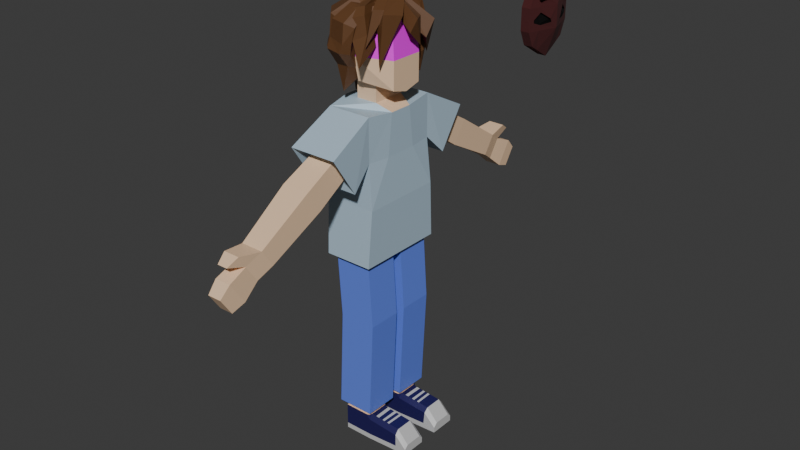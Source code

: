 # Source: MAN.blend  (saved by Blender 4.1.24; exported with 4.5.12 LTS)
import bpy
from mathutils import Matrix  # noqa: F401  (used for matrix-valued properties, if any)

bpy.ops.wm.read_factory_settings(use_empty=True)
scene = bpy.context.scene
scene.name = 'Scene'

# ---- collections
col_collection = bpy.data.collections.new('Collection'); scene.collection.children.link(col_collection)

# ---- images (referenced by path relative to the original .blend; pixels are not part of the script)
import os
ASSET_DIR = os.environ.get("B2B_ASSET_DIR", "")  # directory of the original .blend (textures are referenced by path, not embedded)
HERE = os.path.dirname(os.path.abspath(__file__))  # packed textures are extracted next to this script under _unpacked/

def load_image(name, relpath, width, height, colorspace="sRGB"):
    """Load a texture the original file referenced (path relative to the .blend, or extracted next to this script)."""
    p = next((c for c in (os.path.join(HERE, relpath), os.path.join(ASSET_DIR, relpath)) if relpath and os.path.exists(c)), "")
    if p:
        img = bpy.data.images.load(p, check_existing=True)
        img.name = name
    else:  # same state as the original file: an image datablock whose file is absent (Cycles renders it pink)
        img = bpy.data.images.new(name, width, height)
        img.source = "FILE"
        img.filepath = "//" + (relpath or name)
    img.colorspace_settings.name = colorspace
    return img
img_frame_3_png = load_image('Frame 3.png', 'textures/Frame 3.png', 1024, 1024, 'sRGB')

# ---- materials (node trees are filled in below, after node groups)
mat_material_001 = bpy.data.materials.new('Material.001')
mat_material_001.use_transparent_shadow = False
mat_material_002 = bpy.data.materials.new('Material.002')
mat_material_002.use_transparent_shadow = False
mat_material_003 = bpy.data.materials.new('Material.003')
mat_material_003.use_transparent_shadow = False
mat_material_004 = bpy.data.materials.new('Material.004')
mat_material_004.use_transparent_shadow = False
mat_material_005 = bpy.data.materials.new('Material.005')
mat_material_005.use_transparent_shadow = False
mat_material_006 = bpy.data.materials.new('Material.006')
mat_material_006.use_transparent_shadow = False
mat_material_011 = bpy.data.materials.new('Material.011')
mat_material_011.use_transparent_shadow = False
mat_material_007 = bpy.data.materials.new('Material.007')
mat_material_007.use_transparent_shadow = False
mat_material_008 = bpy.data.materials.new('Material.008')
mat_material_008.use_transparent_shadow = False
mat_material_009 = bpy.data.materials.new('Material.009')
mat_material_009.use_transparent_shadow = False
mat_material_010 = bpy.data.materials.new('Material.010')
mat_material_010.use_transparent_shadow = False

# ---- material node trees
mat_material_001.use_nodes = True; mat_material_001.node_tree.nodes.clear()
_N = mat_material_001.node_tree.nodes; _L = mat_material_001.node_tree.links
n0 = _N.new('ShaderNodeBsdfPrincipled'); n0.name = 'Principled BSDF'; n0.location = (10, 300)
n0.inputs[0].default_value = (0.8902, 0.619, 0.4024, 1.0)
n1 = _N.new('ShaderNodeOutputMaterial'); n1.name = 'Material Output'; n1.location = (300, 300)
_L.new(n0.outputs[0], n1.inputs[0])
n1.is_active_output = True
mat_material_002.use_nodes = True; mat_material_002.node_tree.nodes.clear()
_N = mat_material_002.node_tree.nodes; _L = mat_material_002.node_tree.links
n0 = _N.new('ShaderNodeBsdfPrincipled'); n0.name = 'Principled BSDF'; n0.location = (10, 300)
n0.inputs[0].default_value = (0.4291, 0.567, 0.6769, 1.0)
n1 = _N.new('ShaderNodeOutputMaterial'); n1.name = 'Material Output'; n1.location = (300, 300)
_L.new(n0.outputs[0], n1.inputs[0])
n1.is_active_output = True
mat_material_003.use_nodes = True; mat_material_003.node_tree.nodes.clear()
_N = mat_material_003.node_tree.nodes; _L = mat_material_003.node_tree.links
n0 = _N.new('ShaderNodeBsdfPrincipled'); n0.name = 'Principled BSDF'; n0.location = (10, 300)
n0.inputs[0].default_value = (0.1299, 0.2204, 0.8004, 1.0)
n1 = _N.new('ShaderNodeOutputMaterial'); n1.name = 'Material Output'; n1.location = (300, 300)
_L.new(n0.outputs[0], n1.inputs[0])
n1.is_active_output = True
mat_material_004.use_nodes = True; mat_material_004.node_tree.nodes.clear()
_N = mat_material_004.node_tree.nodes; _L = mat_material_004.node_tree.links
n0 = _N.new('ShaderNodeBsdfPrincipled'); n0.name = 'Principled BSDF'; n0.location = (10, 300)
n0.inputs[0].default_value = (0.01399, 0.01061, 0.09426, 1.0)
n1 = _N.new('ShaderNodeOutputMaterial'); n1.name = 'Material Output'; n1.location = (300, 300)
_L.new(n0.outputs[0], n1.inputs[0])
n1.is_active_output = True
mat_material_005.use_nodes = True; mat_material_005.node_tree.nodes.clear()
_N = mat_material_005.node_tree.nodes; _L = mat_material_005.node_tree.links
n0 = _N.new('ShaderNodeBsdfPrincipled'); n0.name = 'Principled BSDF'; n0.location = (10, 300)
n0.inputs[0].default_value = (0.5826, 0.5826, 0.5826, 1.0)
n1 = _N.new('ShaderNodeOutputMaterial'); n1.name = 'Material Output'; n1.location = (300, 300)
_L.new(n0.outputs[0], n1.inputs[0])
n1.is_active_output = True
mat_material_006.use_nodes = True; mat_material_006.node_tree.nodes.clear()
_N = mat_material_006.node_tree.nodes; _L = mat_material_006.node_tree.links
n0 = _N.new('ShaderNodeBsdfPrincipled'); n0.name = 'Principled BSDF'; n0.location = (10, 300)
n0.inputs[0].default_value = (0.1254, 0.05323, 0.01865, 1.0)
n1 = _N.new('ShaderNodeOutputMaterial'); n1.name = 'Material Output'; n1.location = (300, 300)
_L.new(n0.outputs[0], n1.inputs[0])
n1.is_active_output = True
mat_material_011.use_nodes = True; mat_material_011.node_tree.nodes.clear()
_N = mat_material_011.node_tree.nodes; _L = mat_material_011.node_tree.links
n0 = _N.new('ShaderNodeBsdfPrincipled'); n0.name = 'Principled BSDF'; n0.location = (10, 300)
n1 = _N.new('ShaderNodeOutputMaterial'); n1.name = 'Material Output'; n1.location = (300, 300)
n2 = _N.new('ShaderNodeTexImage'); n2.name = 'Image Texture'; n2.location = (-280, 275)
n2.image = img_frame_3_png
_L.new(n0.outputs[0], n1.inputs[0])
_L.new(n2.outputs[0], n0.inputs[0])
n1.is_active_output = True
mat_material_007.use_nodes = True; mat_material_007.node_tree.nodes.clear()
_N = mat_material_007.node_tree.nodes; _L = mat_material_007.node_tree.links
n0 = _N.new('ShaderNodeBsdfPrincipled'); n0.name = 'Principled BSDF'; n0.location = (10, 300)
n0.inputs[0].default_value = (0.05991, 0.00764, 0.00844, 1.0)
n0.inputs[2].default_value = 1.0
n1 = _N.new('ShaderNodeOutputMaterial'); n1.name = 'Material Output'; n1.location = (300, 300)
_L.new(n0.outputs[0], n1.inputs[0])
n1.is_active_output = True
mat_material_008.use_nodes = True; mat_material_008.node_tree.nodes.clear()
_N = mat_material_008.node_tree.nodes; _L = mat_material_008.node_tree.links
n0 = _N.new('ShaderNodeBsdfPrincipled'); n0.name = 'Principled BSDF'; n0.location = (10, 300)
n0.inputs[0].default_value = (0.00105, 0.00105, 0.00105, 1.0)
n1 = _N.new('ShaderNodeOutputMaterial'); n1.name = 'Material Output'; n1.location = (300, 300)
_L.new(n0.outputs[0], n1.inputs[0])
n1.is_active_output = True
mat_material_009.use_nodes = True; mat_material_009.node_tree.nodes.clear()
_N = mat_material_009.node_tree.nodes; _L = mat_material_009.node_tree.links
n0 = _N.new('ShaderNodeBsdfPrincipled'); n0.name = 'Principled BSDF'; n0.location = (10, 300)
n0.inputs[0].default_value = (0.0541, 0.008169, 0.007716, 1.0)
n0.inputs[2].default_value = 0.7018
n1 = _N.new('ShaderNodeOutputMaterial'); n1.name = 'Material Output'; n1.location = (300, 300)
_L.new(n0.outputs[0], n1.inputs[0])
n1.is_active_output = True
mat_material_010.use_nodes = True; mat_material_010.node_tree.nodes.clear()
_N = mat_material_010.node_tree.nodes; _L = mat_material_010.node_tree.links
n0 = _N.new('ShaderNodeBsdfPrincipled'); n0.name = 'Principled BSDF'; n0.location = (10, 300)
n0.inputs[0].default_value = (0.02878, 0.005285, 0.004238, 1.0)
n1 = _N.new('ShaderNodeOutputMaterial'); n1.name = 'Material Output'; n1.location = (300, 300)
_L.new(n0.outputs[0], n1.inputs[0])
n1.is_active_output = True

# ---- world
world_world = bpy.data.worlds.new('World'); scene.world = world_world
world_world.use_nodes = True; world_world.node_tree.nodes.clear()
_N = world_world.node_tree.nodes; _L = world_world.node_tree.links
n0 = _N.new('ShaderNodeOutputWorld'); n0.name = 'World Output'; n0.location = (300, 300)
n1 = _N.new('ShaderNodeBackground'); n1.name = 'Background'; n1.location = (10, 300)
n1.inputs[0].default_value = (0.05088, 0.05088, 0.05088, 1.0)
_L.new(n1.outputs[0], n0.inputs[0])
n0.is_active_output = True
world_world.color = (0.05088, 0.05088, 0.05088)
world_world.use_sun_shadow = False
world_world.sun_shadow_jitter_overblur = 0.0

# ---- meshes
me_cube_001 = bpy.data.meshes.new('Cube.001')
me_cube_001.from_pydata([(-0.4062, 0.7496, -1.446), (-0.3664, 0.6615, 0.9395), (0.4062, 0.7496, -1.446), (0.369, 0.6615, 0.9395), (-0.4062, 0.0, -1.446), (-0.4062, -5.96e-08, 1.0), (0.4062, 0.0, -1.446), (0.4062, 0.0, 0.8894), (-0.3664, 0.6615, 0.2294), (0.369, 0.6615, 0.2294), (0.4062, -5.96e-08, 0.2157), (-0.4062, -5.96e-08, 0.2157), (-0.1734, 1.246, 0.4547), (0.2511, 1.246, 0.4547), (-0.1734, 1.028, 0.123), (0.2511, 1.028, 0.123), (-0.401, 1.437, 0.5341), (0.4037, 1.437, 0.5341), (-0.401, 1.011, -0.1155), (0.4037, 1.011, -0.1155), (-0.2344, 1.783, 0.1429), (0.2344, 1.783, 0.1429), (-0.2344, 1.543, -0.2235), (0.2344, 1.543, -0.2235), (-0.1898, 2.656, -0.4223), (0.1898, 2.656, -0.4223), (-0.1898, 2.462, -0.7189), (0.1898, 2.462, -0.7189), (-0.1215, 2.897, -0.58), (0.1215, 2.897, -0.58), (-0.1215, 2.702, -0.8767), (0.1215, 2.702, -0.8767), (-0.1369, 3.214, -0.7124), (0.1369, 3.214, -0.7124), (-0.1369, 2.965, -1.091), (0.1369, 2.965, -1.091), (-0.1169, 3.379, -0.8879), (0.1169, 3.379, -0.8879), (-0.1169, 3.192, -1.173), (0.1169, 3.192, -1.173), (-0.1373, 3.026, -0.3713), (0.1373, 3.026, -0.3713), (-0.08791, 3.2, -0.4854), (0.08791, 3.2, -0.4854), (0.3118, 0.6626, -1.252), (-0.3118, 0.6626, -1.252), (0.3118, 0.08707, -1.252), (-0.3118, 0.08707, -1.252), (0.3947, 0.6626, -2.519), (-0.2289, 0.6626, -2.519), (0.3947, 0.08707, -2.519), (-0.2289, 0.08707, -2.519), (0.2249, 0.5757, -4.188), (-0.2249, 0.5757, -4.188), (0.2249, 0.174, -4.188), (-0.2249, 0.174, -4.188), (-0.4062, 0.2767, 1.0), (0.4062, 0.2767, -1.446), (-0.4062, 0.2767, -1.446), (0.4062, 0.1978, 0.8894), (0.4062, 0.2767, 0.2157), (-0.4062, 0.2767, 0.2157), (0.3118, 0.2995, -1.252), (-0.3118, 0.2995, -1.252), (0.3947, 0.2995, -2.519), (-0.2289, 0.2995, -2.519), (0.2249, 0.2995, -4.188), (-0.2249, 0.2995, -4.188), (0.1776, 0.2767, 1.315), (0.2208, 0.2122, 2.402), (-0.1143, 0.2122, 2.407), (0.2208, 0.0, 2.402), (-0.1143, 0.0, 2.407), (0.02845, 0.0, 2.459), (0.01012, 0.5001, 2.201), (-0.3867, 0.0, 2.257), (0.4683, 0.0, 2.221), (-0.3443, 0.2413, 2.236), (0.5125, 0.2767, 1.695), (-0.4488, 0.2767, 1.74), (0.5125, 0.0, 1.695), (-0.4488, 0.0, 1.74), (0.02845, 0.3408, 2.406), (-0.01061, 0.5315, 1.722), (-0.01665, 0.4316, 1.333), (0.4683, 0.2532, 2.221), (0.0, 0.2767, 1.0), (-0.1776, 0.2767, 1.315), (0.1776, -5.96e-08, 1.0), (-0.1776, -5.96e-08, 1.0), (-0.1776, 0.2767, 1.0), (0.1776, 0.2767, 1.0), (0.0, 0.2767, 1.315), (-0.1776, 0.0, 1.315), (0.1776, 0.0, 1.315), (-0.3399, 0.0, 1.391), (0.5065, 0.0, 1.178), (-0.3399, 0.2767, 1.391), (0.5065, 0.2767, 1.25), (-0.4316, 0.6823, -0.5102), (0.4316, 0.6823, -0.5102), (0.4316, 0.0, -0.5102), (-0.4316, 0.0, -0.5102), (-0.4316, 0.2875, -0.5102), (0.4316, 0.2875, -0.5102), (0.3118, 0.2995, -4.188), (0.3118, 0.6626, -4.188), (-0.3118, 0.2995, -4.188), (-0.3118, 0.08707, -4.188), (0.3118, 0.08707, -4.188), (-0.3118, 0.6626, -4.188), (0.2249, 0.2995, -4.295), (-0.2249, 0.2995, -4.295), (0.2249, 0.5757, -4.295), (-0.2249, 0.174, -4.295), (0.2249, 0.174, -4.295), (-0.2249, 0.5757, -4.295), (0.2416, 0.2958, -4.295), (-0.2416, 0.2958, -4.295), (-0.2416, 0.1609, -4.295), (-0.2416, 0.5924, -4.295), (0.2416, 0.2958, -4.753), (-0.2416, 0.2958, -4.753), (0.2416, 0.5924, -4.753), (-0.2416, 0.1609, -4.753), (0.2416, 0.1609, -4.753), (-0.2416, 0.5924, -4.753), (0.9875, 0.1609, -4.714), (0.9875, 0.2958, -4.714), (0.9875, 0.5924, -4.714), (0.7904, 0.2958, -4.34), (0.9875, 0.2958, -4.554), (0.2416, 0.1609, -4.664), (0.2416, 0.5924, -4.664), (-0.2416, 0.1609, -4.664), (-0.2416, 0.5924, -4.664), (-0.2416, 0.2958, -4.664), (0.9875, 0.5924, -4.617), (0.9875, 0.1609, -4.619), (0.9875, 0.2958, -4.618), (0.7612, 0.1609, -4.632), (0.7906, 0.5924, -4.629), (0.2416, 0.5251, -4.295), (0.2416, 0.5924, -4.372), (0.1743, 0.5924, -4.295), (0.2249, 0.5757, -4.295), (0.2416, 0.1609, -4.37), (0.2416, 0.2282, -4.295), (0.2249, 0.1739, -4.295), (0.1743, 0.1609, -4.295), (0.9875, 0.2282, -4.554), (0.9875, 0.1609, -4.619), (0.7904, 0.2282, -4.34), (0.7829, 0.1609, -4.415), (0.7905, 0.5924, -4.418), (0.7904, 0.5251, -4.34), (0.9875, 0.5924, -4.617), (0.9875, 0.5251, -4.554), (0.6031, 0.2958, -4.325), (0.5639, 0.2958, -4.321), (0.5054, 0.2958, -4.317), (0.4588, 0.2958, -4.313), (0.3812, 0.2958, -4.306), (0.3222, 0.2958, -4.302), (0.3272, 0.5251, -4.302), (0.3845, 0.5251, -4.307), (0.4592, 0.5251, -4.313), (0.5014, 0.5251, -4.316), (0.5595, 0.5251, -4.321), (0.5994, 0.5251, -4.324), (0.6043, 0.2282, -4.325), (0.5652, 0.2282, -4.321), (0.5065, 0.2282, -4.317), (0.4586, 0.2282, -4.313), (0.3802, 0.2282, -4.306), (0.3207, 0.2282, -4.301)], [], [(61, 56, 1, 8), (3, 1, 56, 90, 86, 91, 59), (84, 97, 79, 83), (57, 6, 46, 62), (60, 59, 7, 10), (104, 60, 10, 101), (1, 3, 17, 16), (103, 61, 8, 99), (13, 15, 23, 21), (8, 1, 16, 18), (99, 8, 9, 100), (3, 9, 19, 17), (9, 8, 18, 19), (12, 14, 18, 16), (15, 13, 17, 19), (13, 12, 16, 17), (14, 15, 19, 18), (23, 22, 26, 27), (12, 13, 21, 20), (14, 12, 20, 22), (25, 27, 31, 29), (22, 20, 24, 26), (21, 23, 27, 25), (15, 14, 22, 23), (20, 21, 25, 24), (28, 29, 33, 32), (29, 28, 42, 43), (26, 24, 28, 30), (27, 26, 30, 31), (35, 34, 38, 39), (30, 28, 32, 34), (29, 31, 35, 33), (31, 30, 34, 35), (34, 32, 36, 38), (33, 35, 39, 37), (38, 36, 37, 39), (32, 33, 37, 36), (25, 29, 43, 41), (40, 41, 43, 42), (28, 24, 40, 42), (62, 46, 50, 64), (58, 0, 45, 63), (24, 25, 41, 40), (0, 2, 44, 45), (65, 49, 110, 107), (63, 45, 49, 65), (6, 4, 47, 46), (45, 44, 48, 49), (46, 47, 51, 50), (67, 53, 116, 112), (49, 48, 106, 110), (64, 50, 109, 105), (48, 64, 105, 106), (50, 51, 108, 109), (47, 63, 65, 51), (51, 65, 107, 108), (4, 58, 63, 47), (44, 62, 64, 48), (102, 11, 61, 103), (100, 9, 60, 104), (9, 3, 59, 60), (2, 57, 62, 44), (87, 93, 95, 97), (11, 5, 56, 61), (91, 86, 92, 68), (74, 77, 70, 82), (77, 75, 72, 70), (82, 73, 71, 69), (70, 72, 73, 82), (79, 81, 75, 77), (83, 79, 77, 74), (76, 85, 69, 71), (85, 74, 82, 69), (98, 84, 83, 78), (97, 95, 81, 79), (78, 83, 74, 85), (90, 56, 5, 89), (80, 78, 85, 76), (68, 92, 84, 98), (86, 90, 87, 92), (59, 91, 88, 7), (88, 91, 68, 94), (90, 89, 93, 87), (96, 98, 78, 80), (94, 68, 98, 96), (92, 87, 97, 84), (54, 55, 114, 115), (2, 100, 104, 57), (4, 102, 103, 58), (0, 99, 100, 2), (58, 103, 99, 0), (57, 104, 101, 6), (66, 52, 106, 105), (67, 55, 108, 107), (54, 66, 105, 109), (53, 67, 107, 110), (52, 53, 110, 106), (55, 54, 109, 108), (114, 112, 118, 119), (112, 116, 120, 118), (55, 67, 112, 114), (53, 52, 113, 116), (66, 54, 115, 111), (52, 66, 111, 113), (123, 133, 141, 137, 129), (113, 111, 117, 142, 145), (146, 149, 119, 134, 132), (120, 144, 143, 133, 135), (153, 140, 138, 151), (122, 121, 125, 124), (126, 123, 121, 122), (132, 134, 124, 125), (136, 135, 126, 122), (134, 136, 122, 124), (135, 133, 123, 126), (116, 113, 145, 144, 120), (146, 132, 140, 153), (125, 121, 128, 127), (121, 123, 129, 128), (137, 141, 154, 156), (156, 157, 131, 139, 137), (131, 150, 151, 138, 139), (111, 115, 148, 147, 117), (154, 141, 133, 143), (119, 118, 136, 134), (118, 120, 135, 136), (115, 114, 119, 149, 148), (131, 157, 155, 130), (138, 140, 132, 125, 127), (137, 139, 128, 129), (139, 138, 127, 128), (117, 147, 175, 163), (150, 131, 130, 152), (142, 143, 144, 145), (146, 147, 148, 149), (156, 154, 155, 157), (153, 151, 150, 152), (152, 170, 171, 172, 173, 174, 175, 147, 146, 153), (154, 143, 142, 164, 165, 166, 167, 168, 169, 155), (142, 117, 163, 164), (163, 175, 174, 162), (162, 174, 173, 161), (161, 173, 172, 160), (160, 172, 171, 159), (159, 171, 170, 158), (158, 170, 152, 130), (164, 163, 162, 165), (165, 162, 161, 166), (166, 161, 160, 167), (167, 160, 159, 168), (168, 159, 158, 169), (169, 158, 130, 155)])
me_cube_001.polygons.foreach_set('material_index', [1, 1, 5, 1, 1, 1, 1, 1, 0, 1, 1, 1, 1, 1, 1, 1, 1, 0, 0, 0, 0, 0, 0, 0, 0, 0, 0, 0, 0, 0, 0, 0, 0, 0, 0, 0, 0, 0, 0, 0, 2, 1, 0, 1, 2, 2, 1, 2, 2, 0, 2, 2, 2, 2, 2, 2, 1, 2, 1, 1, 1, 1, 0, 1, 0, 5, 5, 5, 5, 5, 5, 0, 5, 0, 5, 6, 1, 6, 0, 0, 0, 0, 0, 0, 0, 0, 0, 1, 1, 1, 1, 1, 2, 2, 2, 2, 2, 2, 0, 0, 0, 0, 0, 0, 4, 0, 3, 3, 4, 4, 4, 4, 4, 4, 4, 0, 3, 4, 4, 4, 4, 4, 0, 3, 3, 3, 0, 4, 4, 4, 4, 3, 4, 3, 3, 4, 4, 3, 3, 3, 4, 3, 4, 3, 4, 3, 4, 3, 4, 3, 4, 3])
_uv = me_cube_001.uv_layers.new(name='UVMap')
_uv.uv.foreach_set('vector', [0.527, 0.1711, 0.625, 0.1711, 0.625, 0.25, 0.527, 0.25, 0.625, 0.5, 0.875, 0.5, 0.875, 0.5789, 0.8047, 0.5789, 0.75, 0.5789, 0.6953, 0.5789, 0.625, 0.5789, 0.75, 0.5789, 0.8047, 0.5789, 0.8047, 0.5789, 0.75, 0.5789, 0.375, 0.5789, 0.375, 0.625, 0.375, 0.625, 0.375, 0.5789, 0.527, 0.5789, 0.625, 0.5789, 0.625, 0.625, 0.527, 0.625, 0.451, 0.5789, 0.527, 0.5789, 0.527, 0.625, 0.451, 0.625, 0.875, 0.5, 0.625, 0.5, 0.625, 0.5, 0.875, 0.5, 0.451, 0.1711, 0.527, 0.1711, 0.527, 0.25, 0.451, 0.25, 0.601, 0.4409, 0.5509, 0.4409, 0.5509, 0.4409, 0.601, 0.4409, 0.527, 0.25, 0.625, 0.25, 0.625, 0.25, 0.527, 0.25, 0.451, 0.25, 0.527, 0.25, 0.527, 0.5, 0.451, 0.5, 0.625, 0.5, 0.527, 0.5, 0.527, 0.5, 0.625, 0.5, 0.527, 0.5, 0.527, 0.25, 0.527, 0.25, 0.527, 0.5, 0.601, 0.3091, 0.5509, 0.3091, 0.527, 0.25, 0.625, 0.25, 0.5509, 0.4409, 0.601, 0.4409, 0.625, 0.5, 0.527, 0.5, 0.601, 0.4409, 0.601, 0.3091, 0.625, 0.25, 0.625, 0.5, 0.5509, 0.3091, 0.5509, 0.4409, 0.527, 0.5, 0.527, 0.25, 0.5509, 0.4409, 0.5509, 0.3091, 0.5509, 0.3091, 0.5509, 0.4409, 0.601, 0.3091, 0.601, 0.4409, 0.601, 0.4409, 0.601, 0.3091, 0.5509, 0.3091, 0.601, 0.3091, 0.601, 0.3091, 0.5509, 0.3091, 0.601, 0.4409, 0.5509, 0.4409, 0.5509, 0.4409, 0.601, 0.4409, 0.5509, 0.3091, 0.601, 0.3091, 0.601, 0.3091, 0.5509, 0.3091, 0.601, 0.4409, 0.5509, 0.4409, 0.5509, 0.4409, 0.601, 0.4409, 0.5509, 0.4409, 0.5509, 0.3091, 0.5509, 0.3091, 0.5509, 0.4409, 0.601, 0.3091, 0.601, 0.4409, 0.601, 0.4409, 0.601, 0.3091, 0.601, 0.3091, 0.601, 0.4409, 0.601, 0.4409, 0.601, 0.3091, 0.601, 0.4409, 0.601, 0.3091, 0.601, 0.3091, 0.601, 0.4409, 0.5509, 0.3091, 0.601, 0.3091, 0.601, 0.3091, 0.5509, 0.3091, 0.5509, 0.4409, 0.5509, 0.3091, 0.5509, 0.3091, 0.5509, 0.4409, 0.5509, 0.4409, 0.5509, 0.3091, 0.5509, 0.3091, 0.5509, 0.4409, 0.5509, 0.3091, 0.601, 0.3091, 0.601, 0.3091, 0.5509, 0.3091, 0.601, 0.4409, 0.5509, 0.4409, 0.5509, 0.4409, 0.601, 0.4409, 0.5509, 0.4409, 0.5509, 0.3091, 0.5509, 0.3091, 0.5509, 0.4409, 0.5509, 0.3091, 0.601, 0.3091, 0.601, 0.3091, 0.5509, 0.3091, 0.601, 0.4409, 0.5509, 0.4409, 0.5509, 0.4409, 0.601, 0.4409, 0.5509, 0.3091, 0.601, 0.3091, 0.601, 0.4409, 0.5509, 0.4409, 0.601, 0.3091, 0.601, 0.4409, 0.601, 0.4409, 0.601, 0.3091, 0.601, 0.4409, 0.601, 0.4409, 0.601, 0.4409, 0.601, 0.4409, 0.601, 0.3091, 0.601, 0.4409, 0.601, 0.4409, 0.601, 0.3091, 0.601, 0.3091, 0.601, 0.3091, 0.601, 0.3091, 0.601, 0.3091, 0.375, 0.5789, 0.375, 0.625, 0.375, 0.625, 0.375, 0.5789, 0.375, 0.1711, 0.375, 0.25, 0.375, 0.25, 0.375, 0.1711, 0.601, 0.3091, 0.601, 0.4409, 0.601, 0.4409, 0.601, 0.3091, 0.375, 0.25, 0.375, 0.5, 0.375, 0.5, 0.375, 0.25, 0.375, 0.1711, 0.375, 0.25, 0.375, 0.25, 0.375, 0.1711, 0.375, 0.1711, 0.375, 0.25, 0.375, 0.25, 0.375, 0.1711, 0.0, 0.0, 0.0, 0.0, 0.0, 0.0, 0.0, 0.0, 0.375, 0.25, 0.375, 0.5, 0.375, 0.5, 0.375, 0.25, 0.0, 0.0, 0.0, 0.0, 0.0, 0.0, 0.0, 0.0, 0.1598, 0.5789, 0.1598, 0.5189, 0.1598, 0.5189, 0.1598, 0.5789, 0.375, 0.25, 0.375, 0.5, 0.375, 0.5, 0.375, 0.25, 0.375, 0.5789, 0.375, 0.625, 0.375, 0.625, 0.375, 0.5789, 0.375, 0.5, 0.375, 0.5789, 0.375, 0.5789, 0.375, 0.5, 0.0, 0.0, 0.0, 0.0, 0.0, 0.0, 0.0, 0.0, 0.375, 0.125, 0.375, 0.1711, 0.375, 0.1711, 0.375, 0.125, 0.375, 0.125, 0.375, 0.1711, 0.375, 0.1711, 0.375, 0.125, 0.375, 0.125, 0.375, 0.1711, 0.375, 0.1711, 0.375, 0.125, 0.375, 0.5, 0.375, 0.5789, 0.375, 0.5789, 0.375, 0.5, 0.451, 0.125, 0.527, 0.125, 0.527, 0.1711, 0.451, 0.1711, 0.451, 0.5, 0.527, 0.5, 0.527, 0.5789, 0.451, 0.5789, 0.527, 0.5, 0.625, 0.5, 0.625, 0.5789, 0.527, 0.5789, 0.375, 0.5, 0.375, 0.5789, 0.375, 0.5789, 0.375, 0.5, 0.8047, 0.5789, 0.8047, 0.625, 0.8047, 0.625, 0.8047, 0.5789, 0.527, 0.125, 0.625, 0.125, 0.625, 0.1711, 0.527, 0.1711, 0.6953, 0.5789, 0.75, 0.5789, 0.75, 0.5789, 0.6953, 0.5789, 0.75, 0.5789, 0.8047, 0.5789, 0.8047, 0.5789, 0.75, 0.5789, 0.8047, 0.5789, 0.8047, 0.625, 0.8047, 0.625, 0.8047, 0.5789, 0.75, 0.5789, 0.75, 0.625, 0.6953, 0.625, 0.6953, 0.5789, 0.8047, 0.5789, 0.8047, 0.625, 0.75, 0.625, 0.75, 0.5789, 0.8047, 0.5789, 0.8047, 0.625, 0.8047, 0.625, 0.8047, 0.5789, 0.75, 0.5789, 0.8047, 0.5789, 0.8047, 0.5789, 0.75, 0.5789, 0.6953, 0.625, 0.6953, 0.5789, 0.6953, 0.5789, 0.6953, 0.625, 0.6953, 0.5789, 0.75, 0.5789, 0.75, 0.5789, 0.6953, 0.5789, 0.6953, 0.5789, 0.75, 0.5789, 0.75, 0.5789, 0.6953, 0.5789, 0.8047, 0.5789, 0.8047, 0.625, 0.8047, 0.625, 0.8047, 0.5789, 1.601, 0.7472, 1.979, 0.7472, 1.974, 0.2856, 1.595, 0.2856, 0.8047, 0.5789, 0.875, 0.5789, 0.875, 0.625, 0.8047, 0.625, 0.2719, 0.4496, 0.6143, 0.447, 0.6122, 0.9036, 0.2699, 0.9062, 0.6953, 0.5789, 0.75, 0.5789, 0.75, 0.5789, 0.6953, 0.5789, 0.75, 0.5789, 0.8047, 0.5789, 0.8047, 0.5789, 0.75, 0.5789, 0.625, 0.5789, 0.6953, 0.5789, 0.6953, 0.625, 0.625, 0.625, 0.6953, 0.625, 0.6953, 0.5789, 0.6953, 0.5789, 0.6953, 0.625, 0.8047, 0.5789, 0.8047, 0.625, 0.8047, 0.625, 0.8047, 0.5789, 0.6953, 0.625, 0.6953, 0.5789, 0.6953, 0.5789, 0.6953, 0.625, 0.6953, 0.625, 0.6953, 0.5789, 0.6953, 0.5789, 0.6953, 0.625, 0.75, 0.5789, 0.8047, 0.5789, 0.8047, 0.5789, 0.75, 0.5789, 0.3402, 0.6061, 0.1598, 0.6061, 0.1598, 0.6061, 0.3402, 0.6061, 0.375, 0.5, 0.451, 0.5, 0.451, 0.5789, 0.375, 0.5789, 0.375, 0.125, 0.451, 0.125, 0.451, 0.1711, 0.375, 0.1711, 0.375, 0.25, 0.451, 0.25, 0.451, 0.5, 0.375, 0.5, 0.375, 0.1711, 0.451, 0.1711, 0.451, 0.25, 0.375, 0.25, 0.375, 0.5789, 0.451, 0.5789, 0.451, 0.625, 0.375, 0.625, 0.3402, 0.5789, 0.3402, 0.5189, 0.375, 0.5, 0.375, 0.5789, 0.1598, 0.5789, 0.1598, 0.6061, 0.125, 0.625, 0.125, 0.5789, 0.3402, 0.6061, 0.3402, 0.5789, 0.375, 0.5789, 0.375, 0.625, 0.1598, 0.5189, 0.1598, 0.5789, 0.125, 0.5789, 0.125, 0.5, 0.3402, 0.5189, 0.1598, 0.5189, 0.125, 0.5, 0.375, 0.5, 0.1598, 0.6061, 0.3402, 0.6061, 0.375, 0.625, 0.125, 0.625, 0.1598, 0.6061, 0.1598, 0.5789, 0.1598, 0.5789, 0.1598, 0.6061, 0.1598, 0.5789, 0.1598, 0.5189, 0.1598, 0.5189, 0.1598, 0.5789, 0.1598, 0.6061, 0.1598, 0.5789, 0.1598, 0.5789, 0.1598, 0.6061, 0.1598, 0.5189, 0.3402, 0.5189, 0.3402, 0.5189, 0.1598, 0.5189, 0.3402, 0.5789, 0.3402, 0.6061, 0.3402, 0.6061, 0.3402, 0.5789, 0.3402, 0.5189, 0.3402, 0.5789, 0.3402, 0.5789, 0.3402, 0.5189, 0.3402, 0.5189, 0.3402, 0.5189, 0.3402, 0.5189, 0.3402, 0.5189, 0.3402, 0.5189, 0.3402, 0.5189, 0.3402, 0.5789, 0.3402, 0.5789, 0.3402, 0.5325, 0.3402, 0.5189, 0.3402, 0.6061, 0.3151, 0.6061, 0.1598, 0.6061, 0.1598, 0.6061, 0.3402, 0.6061, 0.1598, 0.5189, 0.3151, 0.5189, 0.3402, 0.5189, 0.3402, 0.5189, 0.1598, 0.5189, 0.3402, 0.6061, 0.3402, 0.6061, 0.3402, 0.6061, 0.3402, 0.6061, 0.1598, 0.5789, 0.3402, 0.5789, 0.3402, 0.6061, 0.1598, 0.6061, 0.1598, 0.5189, 0.3402, 0.5189, 0.3402, 0.5789, 0.1598, 0.5789, 0.3402, 0.6061, 0.1598, 0.6061, 0.1598, 0.6061, 0.3402, 0.6061, 0.1598, 0.5789, 0.1598, 0.5189, 0.1598, 0.5189, 0.1598, 0.5789, 0.1598, 0.6061, 0.1598, 0.5789, 0.1598, 0.5789, 0.1598, 0.6061, 0.1598, 0.5189, 0.3402, 0.5189, 0.3402, 0.5189, 0.1598, 0.5189, 0.1598, 0.5189, 0.3402, 0.5189, 0.3402, 0.5189, 0.3151, 0.5189, 0.1598, 0.5189, 0.3402, 0.6061, 0.3402, 0.6061, 0.3402, 0.6061, 0.3402, 0.6061, 0.3402, 0.6061, 0.3402, 0.5789, 0.3402, 0.5789, 0.3402, 0.6061, 0.3402, 0.5789, 0.3402, 0.5189, 0.3402, 0.5189, 0.3402, 0.5789, 0.3402, 0.5189, 0.3402, 0.5189, 0.3402, 0.5189, 0.3402, 0.5189, 0.3402, 0.5189, 0.3402, 0.5325, 0.3402, 0.5789, 0.3402, 0.5789, 0.3402, 0.5189, 0.3402, 0.5789, 0.3402, 0.5925, 0.3402, 0.6061, 0.3402, 0.6061, 0.3402, 0.5789, 0.3402, 0.5789, 0.3402, 0.6061, 0.3402, 0.6061, 0.3402, 0.5925, 0.3402, 0.5789, 0.3402, 0.5189, 0.3402, 0.5189, 0.3402, 0.5189, 0.3402, 0.5189, 0.1598, 0.6061, 0.1598, 0.5789, 0.1598, 0.5789, 0.1598, 0.6061, 0.1598, 0.5789, 0.1598, 0.5189, 0.1598, 0.5189, 0.1598, 0.5789, 0.3402, 0.6061, 0.1598, 0.6061, 0.1598, 0.6061, 0.3151, 0.6061, 0.3402, 0.6061, 0.3402, 0.5789, 0.3402, 0.5325, 0.3402, 0.5325, 0.3402, 0.5789, 0.3402, 0.6061, 0.3402, 0.6061, 0.3402, 0.6061, 0.3402, 0.6061, 0.3402, 0.6061, 0.3402, 0.5189, 0.3402, 0.5789, 0.3402, 0.5789, 0.3402, 0.5189, 0.3402, 0.5789, 0.3402, 0.6061, 0.3402, 0.6061, 0.3402, 0.5789, 0.3402, 0.5789, 0.3402, 0.5925, 0.3402, 0.5925, 0.3402, 0.5789, 0.3402, 0.5925, 0.3402, 0.5789, 0.3402, 0.5789, 0.3402, 0.5925, 0.3402, 0.5325, 0.3402, 0.5189, 0.3151, 0.5189, 0.3402, 0.5189, 0.3402, 0.6061, 0.3402, 0.6061, 0.3402, 0.6061, 0.3151, 0.6061, 0.3402, 0.5189, 0.3402, 0.5189, 0.3402, 0.5325, 0.3402, 0.5325, 0.3402, 0.6061, 0.3402, 0.6061, 0.3402, 0.5925, 0.3402, 0.5925, 0.3402, 0.5925, 0.3402, 0.5925, 0.3402, 0.5925, 0.3402, 0.5925, 0.3402, 0.5925, 0.3402, 0.5925, 0.3402, 0.5925, 0.3402, 0.5925, 0.3402, 0.6061, 0.3402, 0.6061, 0.3402, 0.5189, 0.3402, 0.5189, 0.3402, 0.5325, 0.3402, 0.5325, 0.3402, 0.5325, 0.3402, 0.5325, 0.3402, 0.5325, 0.3402, 0.5325, 0.3402, 0.5325, 0.3402, 0.5325, 0.3402, 0.5325, 0.3402, 0.5789, 0.3402, 0.5789, 0.3402, 0.5325, 0.3402, 0.5789, 0.3402, 0.5925, 0.3402, 0.5925, 0.3402, 0.5789, 0.3402, 0.5789, 0.3402, 0.5925, 0.3402, 0.5925, 0.3402, 0.5789, 0.3402, 0.5789, 0.3402, 0.5925, 0.3402, 0.5925, 0.3402, 0.5789, 0.3402, 0.5789, 0.3402, 0.5925, 0.3402, 0.5925, 0.3402, 0.5789, 0.3402, 0.5789, 0.3402, 0.5925, 0.3402, 0.5925, 0.3402, 0.5789, 0.3402, 0.5789, 0.3402, 0.5925, 0.3402, 0.5925, 0.3402, 0.5789, 0.3402, 0.5325, 0.3402, 0.5789, 0.3402, 0.5789, 0.3402, 0.5325, 0.3402, 0.5325, 0.3402, 0.5789, 0.3402, 0.5789, 0.3402, 0.5325, 0.3402, 0.5325, 0.3402, 0.5789, 0.3402, 0.5789, 0.3402, 0.5325, 0.3402, 0.5325, 0.3402, 0.5789, 0.3402, 0.5789, 0.3402, 0.5325, 0.3402, 0.5325, 0.3402, 0.5789, 0.3402, 0.5789, 0.3402, 0.5325, 0.3402, 0.5325, 0.3402, 0.5789, 0.3402, 0.5789, 0.3402, 0.5325])
me_cube_001.materials.append(mat_material_001)
me_cube_001.materials.append(mat_material_002)
me_cube_001.materials.append(mat_material_003)
me_cube_001.materials.append(mat_material_004)
me_cube_001.materials.append(mat_material_005)
me_cube_001.materials.append(mat_material_006)
me_cube_001.materials.append(mat_material_011)
me_cube_001.update()
me_cube_002 = bpy.data.meshes.new('Cube.002')
me_cube_002.from_pydata([(0.02399, -0.2415, -0.5932), (0.02399, -0.2415, -0.1101), (0.02399, 0.2415, -0.5932), (0.02399, 0.2415, -0.1101), (1.157, -1.661, -1.932), (0.4867, 0.3086, -0.6789), (1.019, -0.4801, -1.05), (1.328, -0.5545, -0.496), (0.6299, 0.3258, -0.05691), (0.7331, -1.045, -0.9664), (0.4214, -0.3258, -0.6464), (0.5647, -0.3086, -0.02441), (1.042, -1.119, -0.4124)], [], [(0, 1, 3, 2), (4, 7, 12), (2, 5, 10, 0), (4, 12, 9), (8, 3, 1, 11), (6, 7, 4), (10, 11, 1, 0), (6, 4, 9), (8, 11, 12, 7), (6, 9, 10, 5), (11, 10, 9, 12), (7, 6, 5, 8), (2, 3, 8, 5)])
_uv = me_cube_002.uv_layers.new(name='UVMap')
_uv.uv.foreach_set('vector', [0.375, 0.0, 0.625, 0.0, 0.625, 0.25, 0.375, 0.25, 0.625, 0.5, 0.7019, 0.5, 0.7019, 0.75, 0.125, 0.5, 0.2019, 0.5, 0.2019, 0.75, 0.125, 0.75, 0.625, 0.75, 0.625, 0.8269, 0.375, 0.8269, 0.7981, 0.5, 0.875, 0.5, 0.875, 0.75, 0.7981, 0.75, 0.375, 0.4231, 0.625, 0.4231, 0.375, 0.5, 0.375, 0.9231, 0.625, 0.9231, 0.625, 1.0, 0.375, 1.0, 0.2981, 0.5, 0.375, 0.75, 0.2981, 0.75, 0.7981, 0.5, 0.7981, 0.75, 0.7019, 0.75, 0.7019, 0.5, 0.2981, 0.5, 0.2981, 0.75, 0.2019, 0.75, 0.2019, 0.5, 0.625, 0.9231, 0.375, 0.9231, 0.375, 0.8269, 0.625, 0.8269, 0.625, 0.4231, 0.375, 0.4231, 0.375, 0.3269, 0.625, 0.3269, 0.375, 0.25, 0.625, 0.25, 0.625, 0.3269, 0.375, 0.3269])
me_cube_002.materials.append(mat_material_006)
me_cube_002.update()
me_cube_003 = bpy.data.meshes.new('Cube.003')
me_cube_003.from_pydata([(0.02399, -0.2415, -0.5932), (0.02399, -0.2415, -0.1101), (0.02399, 0.2415, -0.5932), (0.02399, 0.2415, -0.1101), (0.9094, -1.158, -2.077), (0.4867, 0.3086, -0.6789), (1.019, -0.4801, -1.05), (1.328, -0.5545, -0.496), (0.6299, 0.3258, -0.05691), (0.7331, -1.045, -0.9664), (0.4214, -0.3258, -0.6464), (0.5647, -0.3086, -0.02441), (1.042, -1.119, -0.4124)], [], [(0, 1, 3, 2), (4, 7, 12), (2, 5, 10, 0), (4, 12, 9), (8, 3, 1, 11), (6, 7, 4), (10, 11, 1, 0), (6, 4, 9), (8, 11, 12, 7), (6, 9, 10, 5), (11, 10, 9, 12), (7, 6, 5, 8), (2, 3, 8, 5)])
_uv = me_cube_003.uv_layers.new(name='UVMap')
_uv.uv.foreach_set('vector', [0.375, 0.0, 0.625, 0.0, 0.625, 0.25, 0.375, 0.25, 0.625, 0.5, 0.7019, 0.5, 0.7019, 0.75, 0.125, 0.5, 0.2019, 0.5, 0.2019, 0.75, 0.125, 0.75, 0.625, 0.75, 0.625, 0.8269, 0.375, 0.8269, 0.7981, 0.5, 0.875, 0.5, 0.875, 0.75, 0.7981, 0.75, 0.375, 0.4231, 0.625, 0.4231, 0.375, 0.5, 0.375, 0.9231, 0.625, 0.9231, 0.625, 1.0, 0.375, 1.0, 0.2981, 0.5, 0.375, 0.75, 0.2981, 0.75, 0.7981, 0.5, 0.7981, 0.75, 0.7019, 0.75, 0.7019, 0.5, 0.2981, 0.5, 0.2981, 0.75, 0.2019, 0.75, 0.2019, 0.5, 0.625, 0.9231, 0.375, 0.9231, 0.375, 0.8269, 0.625, 0.8269, 0.625, 0.4231, 0.375, 0.4231, 0.375, 0.3269, 0.625, 0.3269, 0.375, 0.25, 0.625, 0.25, 0.625, 0.3269, 0.375, 0.3269])
me_cube_003.materials.append(mat_material_006)
me_cube_003.update()
me_cube_004 = bpy.data.meshes.new('Cube.004')
me_cube_004.from_pydata([(-0.7104, -0.2264, -0.3624), (-0.7104, -0.2264, 0.1206), (-0.7104, 0.2567, -0.3624), (-0.7104, 0.2567, 0.1206), (1.578, -0.08919, 0.02785), (-0.2477, 0.3238, -0.4482), (0.5104, 0.3206, -0.07439), (0.7183, 0.2759, 0.5277), (-0.1045, 0.3409, 0.1739), (0.331, -0.292, -0.05798), (-0.313, -0.3106, -0.4157), (-0.1697, -0.2934, 0.2064), (0.539, -0.3367, 0.5441), (-1.384, 0.01141, 0.2354), (-1.399, -0.2161, 0.2875), (-1.299, -0.175, 0.4947), (-1.284, 0.05245, 0.4427)], [], [(3, 2, 13, 16), (4, 7, 12), (2, 5, 10, 0), (4, 12, 9), (8, 3, 1, 11), (6, 7, 4), (10, 11, 1, 0), (6, 4, 9), (8, 11, 12, 7), (6, 9, 10, 5), (11, 10, 9, 12), (7, 6, 5, 8), (2, 3, 8, 5), (14, 15, 16, 13), (0, 1, 15, 14), (1, 3, 16, 15), (2, 0, 14, 13)])
_uv = me_cube_004.uv_layers.new(name='UVMap')
_uv.uv.foreach_set('vector', [0.625, 0.25, 0.375, 0.25, 0.375, 0.25, 0.625, 0.25, 0.625, 0.5, 0.7019, 0.5, 0.7019, 0.75, 0.125, 0.5, 0.2019, 0.5, 0.2019, 0.75, 0.125, 0.75, 0.625, 0.75, 0.625, 0.8269, 0.375, 0.8269, 0.7981, 0.5, 0.875, 0.5, 0.875, 0.75, 0.7981, 0.75, 0.375, 0.4231, 0.625, 0.4231, 0.375, 0.5, 0.375, 0.9231, 0.625, 0.9231, 0.625, 1.0, 0.375, 1.0, 0.2981, 0.5, 0.375, 0.75, 0.2981, 0.75, 0.7981, 0.5, 0.7981, 0.75, 0.7019, 0.75, 0.7019, 0.5, 0.2981, 0.5, 0.2981, 0.75, 0.2019, 0.75, 0.2019, 0.5, 0.625, 0.9231, 0.375, 0.9231, 0.375, 0.8269, 0.625, 0.8269, 0.625, 0.4231, 0.375, 0.4231, 0.375, 0.3269, 0.625, 0.3269, 0.375, 0.25, 0.625, 0.25, 0.625, 0.3269, 0.375, 0.3269, 0.375, 0.0, 0.625, 0.0, 0.625, 0.25, 0.375, 0.25, 0.375, 1.0, 0.625, 1.0, 0.625, 1.0, 0.375, 1.0, 0.875, 0.75, 0.875, 0.5, 0.875, 0.5, 0.875, 0.75, 0.125, 0.5, 0.125, 0.75, 0.125, 0.75, 0.125, 0.5])
me_cube_004.materials.append(mat_material_006)
me_cube_004.update()
me_cube_007 = bpy.data.meshes.new('Cube.007')
me_cube_007.from_pydata([(-0.7104, -0.3712, -0.3624), (-0.7104, -0.2264, 0.1206), (-0.7104, 0.4015, -0.3624), (-0.7104, 0.2567, 0.1206), (1.578, -0.08919, 0.02785), (-0.2477, 0.3238, -0.4482), (0.5104, 0.3206, -0.07439), (0.7183, 0.2759, 0.5277), (-0.1045, 0.3409, 0.1739), (0.331, -0.292, -0.05798), (-0.313, -0.3106, -0.4157), (-0.1697, -0.2934, 0.2064), (0.539, -0.3367, 0.5441), (-1.551, 0.3334, -0.3989), (-1.612, -0.2967, -0.3642), (-1.251, -0.303, 0.1571), (-1.19, 0.3271, 0.1223), (-2.179, 0.3571, 0.1425), (-2.246, -0.1208, 0.1637), (-1.908, -0.1528, 0.5076), (-1.842, 0.3251, 0.4864), (-2.165, 0.2447, 0.8942), (-2.234, -0.04446, 0.908), (-1.967, -0.1026, 1.026), (-1.898, 0.1866, 1.012)], [], [(3, 2, 13, 16), (4, 7, 12), (2, 5, 10, 0), (4, 12, 9), (8, 3, 1, 11), (6, 7, 4), (10, 11, 1, 0), (6, 4, 9), (8, 11, 12, 7), (6, 9, 10, 5), (11, 10, 9, 12), (7, 6, 5, 8), (2, 3, 8, 5), (16, 13, 17, 20), (0, 1, 15, 14), (1, 3, 16, 15), (2, 0, 14, 13), (19, 20, 24, 23), (14, 15, 19, 18), (15, 16, 20, 19), (13, 14, 18, 17), (22, 23, 24, 21), (17, 18, 22, 21), (20, 17, 21, 24), (18, 19, 23, 22)])
_uv = me_cube_007.uv_layers.new(name='UVMap')
_uv.uv.foreach_set('vector', [0.625, 0.25, 0.375, 0.25, 0.375, 0.25, 0.625, 0.25, 0.625, 0.5, 0.7019, 0.5, 0.7019, 0.75, 0.125, 0.5, 0.2019, 0.5, 0.2019, 0.75, 0.125, 0.75, 0.625, 0.75, 0.625, 0.8269, 0.375, 0.8269, 0.7981, 0.5, 0.875, 0.5, 0.875, 0.75, 0.7981, 0.75, 0.375, 0.4231, 0.625, 0.4231, 0.375, 0.5, 0.375, 0.9231, 0.625, 0.9231, 0.625, 1.0, 0.375, 1.0, 0.2981, 0.5, 0.375, 0.75, 0.2981, 0.75, 0.7981, 0.5, 0.7981, 0.75, 0.7019, 0.75, 0.7019, 0.5, 0.2981, 0.5, 0.2981, 0.75, 0.2019, 0.75, 0.2019, 0.5, 0.625, 0.9231, 0.375, 0.9231, 0.375, 0.8269, 0.625, 0.8269, 0.625, 0.4231, 0.375, 0.4231, 0.375, 0.3269, 0.625, 0.3269, 0.375, 0.25, 0.625, 0.25, 0.625, 0.3269, 0.375, 0.3269, 0.625, 0.25, 0.375, 0.25, 0.375, 0.25, 0.625, 0.25, 0.375, 1.0, 0.625, 1.0, 0.625, 1.0, 0.375, 1.0, 0.875, 0.75, 0.875, 0.5, 0.875, 0.5, 0.875, 0.75, 0.125, 0.5, 0.125, 0.75, 0.125, 0.75, 0.125, 0.5, 0.875, 0.75, 0.875, 0.5, 0.875, 0.5, 0.875, 0.75, 0.375, 1.0, 0.625, 1.0, 0.625, 1.0, 0.375, 1.0, 0.875, 0.75, 0.875, 0.5, 0.875, 0.5, 0.875, 0.75, 0.125, 0.5, 0.125, 0.75, 0.125, 0.75, 0.125, 0.5, 0.375, 0.0, 0.625, 0.0, 0.625, 0.25, 0.375, 0.25, 0.125, 0.5, 0.125, 0.75, 0.125, 0.75, 0.125, 0.5, 0.625, 0.25, 0.375, 0.25, 0.375, 0.25, 0.625, 0.25, 0.375, 1.0, 0.625, 1.0, 0.625, 1.0, 0.375, 1.0])
me_cube_007.materials.append(mat_material_006)
me_cube_007.update()
me_cube_008 = bpy.data.meshes.new('Cube.008')
me_cube_008.from_pydata([(0.02399, -0.2415, -0.5932), (0.02399, -0.2415, -0.1101), (0.02399, 0.2415, -0.5932), (0.02399, 0.2415, -0.1101), (1.36, -0.5629, -1.982), (0.4867, 0.3086, -0.6789), (1.073, -0.5005, -1.326), (1.334, -0.6022, -0.7521), (0.6299, 0.3258, -0.05691), (0.7923, -1.073, -1.3), (0.4214, -0.3258, -0.6464), (0.5647, -0.3086, -0.02441), (1.053, -1.175, -0.7259)], [], [(0, 1, 3, 2), (4, 7, 12), (2, 5, 10, 0), (4, 12, 9), (8, 3, 1, 11), (6, 7, 4), (10, 11, 1, 0), (6, 4, 9), (8, 11, 12, 7), (6, 9, 10, 5), (11, 10, 9, 12), (7, 6, 5, 8), (2, 3, 8, 5)])
_uv = me_cube_008.uv_layers.new(name='UVMap')
_uv.uv.foreach_set('vector', [0.375, 0.0, 0.625, 0.0, 0.625, 0.25, 0.375, 0.25, 0.625, 0.5, 0.7019, 0.5, 0.7019, 0.75, 0.125, 0.5, 0.2019, 0.5, 0.2019, 0.75, 0.125, 0.75, 0.625, 0.75, 0.625, 0.8269, 0.375, 0.8269, 0.7981, 0.5, 0.875, 0.5, 0.875, 0.75, 0.7981, 0.75, 0.375, 0.4231, 0.625, 0.4231, 0.375, 0.5, 0.375, 0.9231, 0.625, 0.9231, 0.625, 1.0, 0.375, 1.0, 0.2981, 0.5, 0.375, 0.75, 0.2981, 0.75, 0.7981, 0.5, 0.7981, 0.75, 0.7019, 0.75, 0.7019, 0.5, 0.2981, 0.5, 0.2981, 0.75, 0.2019, 0.75, 0.2019, 0.5, 0.625, 0.9231, 0.375, 0.9231, 0.375, 0.8269, 0.625, 0.8269, 0.625, 0.4231, 0.375, 0.4231, 0.375, 0.3269, 0.625, 0.3269, 0.375, 0.25, 0.625, 0.25, 0.625, 0.3269, 0.375, 0.3269])
me_cube_008.materials.append(mat_material_006)
me_cube_008.update()
me_cube_009 = bpy.data.meshes.new('Cube.009')
me_cube_009.from_pydata([(-0.7104, -0.3712, -0.3624), (-0.7104, -0.2264, 0.1206), (-0.7104, 0.4015, -0.3624), (-0.7104, 0.2567, 0.1206), (1.578, -0.08919, 0.02785), (-0.2477, 0.3238, -0.4482), (0.5104, 0.3206, -0.07439), (0.7183, 0.2759, 0.5277), (-0.1045, 0.3409, 0.1739), (0.331, -0.292, -0.05798), (-0.313, -0.3106, -0.4157), (-0.1697, -0.2934, 0.2064), (0.539, -0.3367, 0.5441), (-1.551, 0.3334, -0.3989), (-1.612, -0.2967, -0.3642), (-1.251, -0.303, 0.1571), (-1.19, 0.3271, 0.1223), (-2.179, 0.3571, 0.1425), (-2.246, -0.1208, 0.1637), (-1.908, -0.1528, 0.5076), (-1.842, 0.3251, 0.4864), (-2.165, 0.2447, 0.8942), (-2.234, -0.04446, 0.908), (-1.967, -0.1026, 1.026), (-1.898, 0.1866, 1.012)], [], [(3, 2, 13, 16), (4, 7, 12), (2, 5, 10, 0), (4, 12, 9), (8, 3, 1, 11), (6, 7, 4), (10, 11, 1, 0), (6, 4, 9), (8, 11, 12, 7), (6, 9, 10, 5), (11, 10, 9, 12), (7, 6, 5, 8), (2, 3, 8, 5), (16, 13, 17, 20), (0, 1, 15, 14), (1, 3, 16, 15), (2, 0, 14, 13), (19, 20, 24, 23), (14, 15, 19, 18), (15, 16, 20, 19), (13, 14, 18, 17), (22, 23, 24, 21), (17, 18, 22, 21), (20, 17, 21, 24), (18, 19, 23, 22)])
_uv = me_cube_009.uv_layers.new(name='UVMap')
_uv.uv.foreach_set('vector', [0.625, 0.25, 0.375, 0.25, 0.375, 0.25, 0.625, 0.25, 0.625, 0.5, 0.7019, 0.5, 0.7019, 0.75, 0.125, 0.5, 0.2019, 0.5, 0.2019, 0.75, 0.125, 0.75, 0.625, 0.75, 0.625, 0.8269, 0.375, 0.8269, 0.7981, 0.5, 0.875, 0.5, 0.875, 0.75, 0.7981, 0.75, 0.375, 0.4231, 0.625, 0.4231, 0.375, 0.5, 0.375, 0.9231, 0.625, 0.9231, 0.625, 1.0, 0.375, 1.0, 0.2981, 0.5, 0.375, 0.75, 0.2981, 0.75, 0.7981, 0.5, 0.7981, 0.75, 0.7019, 0.75, 0.7019, 0.5, 0.2981, 0.5, 0.2981, 0.75, 0.2019, 0.75, 0.2019, 0.5, 0.625, 0.9231, 0.375, 0.9231, 0.375, 0.8269, 0.625, 0.8269, 0.625, 0.4231, 0.375, 0.4231, 0.375, 0.3269, 0.625, 0.3269, 0.375, 0.25, 0.625, 0.25, 0.625, 0.3269, 0.375, 0.3269, 0.625, 0.25, 0.375, 0.25, 0.375, 0.25, 0.625, 0.25, 0.375, 1.0, 0.625, 1.0, 0.625, 1.0, 0.375, 1.0, 0.875, 0.75, 0.875, 0.5, 0.875, 0.5, 0.875, 0.75, 0.125, 0.5, 0.125, 0.75, 0.125, 0.75, 0.125, 0.5, 0.875, 0.75, 0.875, 0.5, 0.875, 0.5, 0.875, 0.75, 0.375, 1.0, 0.625, 1.0, 0.625, 1.0, 0.375, 1.0, 0.875, 0.75, 0.875, 0.5, 0.875, 0.5, 0.875, 0.75, 0.125, 0.5, 0.125, 0.75, 0.125, 0.75, 0.125, 0.5, 0.375, 0.0, 0.625, 0.0, 0.625, 0.25, 0.375, 0.25, 0.125, 0.5, 0.125, 0.75, 0.125, 0.75, 0.125, 0.5, 0.625, 0.25, 0.375, 0.25, 0.375, 0.25, 0.625, 0.25, 0.375, 1.0, 0.625, 1.0, 0.625, 1.0, 0.375, 1.0])
me_cube_009.materials.append(mat_material_006)
me_cube_009.update()
me_cube_010 = bpy.data.meshes.new('Cube.010')
me_cube_010.from_pydata([(-0.7104, -0.3712, -0.3624), (-0.7104, -0.2264, 0.1206), (-0.7104, 0.4015, -0.3624), (-0.7104, 0.2567, 0.1206), (1.578, -0.08919, 0.02785), (-0.2477, 0.3238, -0.4482), (0.5104, 0.3206, -0.07439), (0.7183, 0.2759, 0.5277), (-0.1045, 0.3409, 0.1739), (0.331, -0.292, -0.05798), (-0.313, -0.3106, -0.4157), (-0.1697, -0.2934, 0.2064), (0.539, -0.3367, 0.5441), (-1.551, 0.3334, -0.3989), (-1.612, -0.2967, -0.3642), (-1.251, -0.303, 0.1571), (-1.19, 0.3271, 0.1223), (-2.179, 0.3571, 0.1425), (-2.246, -0.1208, 0.1637), (-1.908, -0.1528, 0.5076), (-1.842, 0.3251, 0.4864), (-2.165, 0.2447, 0.8942), (-2.234, -0.04446, 0.908), (-1.967, -0.1026, 1.026), (-1.898, 0.1866, 1.012), (-0.7354, -0.385, -0.1172), (-0.6799, 0.4344, -0.1255), (-0.2601, -0.3665, -0.1019), (0.424, -0.3522, 0.2447), (0.6029, 0.3403, 0.06216), (-0.1377, 0.4648, -0.1429), (-1.467, -0.4217, -0.09823), (-1.349, 0.4038, -0.1415), (-2.108, -0.2435, 0.3403), (-1.998, 0.3836, 0.3126), (-2.127, -0.1666, 0.9711), (-2.032, 0.2143, 0.9533)], [], [(26, 2, 13, 32), (4, 7, 12), (2, 5, 10, 0), (4, 12, 28, 9), (8, 3, 1, 11), (6, 29, 7, 4), (27, 11, 1, 25), (6, 4, 9), (8, 11, 12, 7), (6, 9, 10, 5), (27, 10, 9, 28), (29, 6, 5, 30), (26, 3, 8, 30), (32, 13, 17, 34), (25, 1, 15, 31), (1, 3, 16, 15), (2, 0, 14, 13), (19, 20, 24, 23), (31, 15, 19, 33), (15, 16, 20, 19), (13, 14, 18, 17), (35, 23, 24, 36), (17, 18, 22, 21), (34, 17, 21, 36), (33, 19, 23, 35), (18, 33, 35, 22), (20, 34, 36, 24), (22, 35, 36, 21), (14, 31, 33, 18), (0, 25, 31, 14), (16, 32, 34, 20), (2, 26, 30, 5), (7, 29, 30, 8), (11, 27, 28, 12), (10, 27, 25, 0), (3, 26, 32, 16)])
_uv = me_cube_010.uv_layers.new(name='UVMap')
_uv.uv.foreach_set('vector', [0.5, 0.25, 0.375, 0.25, 0.375, 0.25, 0.5, 0.25, 0.625, 0.5, 0.7019, 0.5, 0.7019, 0.75, 0.125, 0.5, 0.2019, 0.5, 0.2019, 0.75, 0.125, 0.75, 0.625, 0.75, 0.625, 0.8269, 0.5, 0.8269, 0.375, 0.8269, 0.7981, 0.5, 0.875, 0.5, 0.875, 0.75, 0.7981, 0.75, 0.375, 0.4231, 0.5, 0.4231, 0.625, 0.4231, 0.375, 0.5, 0.5, 0.9231, 0.625, 0.9231, 0.625, 1.0, 0.5, 1.0, 0.2981, 0.5, 0.375, 0.75, 0.2981, 0.75, 0.7981, 0.5, 0.7981, 0.75, 0.7019, 0.75, 0.7019, 0.5, 0.2981, 0.5, 0.2981, 0.75, 0.2019, 0.75, 0.2019, 0.5, 0.5, 0.9231, 0.375, 0.9231, 0.375, 0.8269, 0.5, 0.8269, 0.5, 0.4231, 0.375, 0.4231, 0.375, 0.3269, 0.5, 0.3269, 0.5, 0.25, 0.625, 0.25, 0.625, 0.3269, 0.5, 0.3269, 0.5, 0.25, 0.375, 0.25, 0.375, 0.25, 0.5, 0.25, 0.5, 1.0, 0.625, 1.0, 0.625, 1.0, 0.5, 1.0, 0.875, 0.75, 0.875, 0.5, 0.875, 0.5, 0.875, 0.75, 0.125, 0.5, 0.125, 0.75, 0.125, 0.75, 0.125, 0.5, 0.875, 0.75, 0.875, 0.5, 0.875, 0.5, 0.875, 0.75, 0.5, 1.0, 0.625, 1.0, 0.625, 1.0, 0.5, 1.0, 0.875, 0.75, 0.875, 0.5, 0.875, 0.5, 0.875, 0.75, 0.125, 0.5, 0.125, 0.75, 0.125, 0.75, 0.125, 0.5, 0.5, 0.0, 0.625, 0.0, 0.625, 0.25, 0.5, 0.25, 0.125, 0.5, 0.125, 0.75, 0.125, 0.75, 0.125, 0.5, 0.5, 0.25, 0.375, 0.25, 0.375, 0.25, 0.5, 0.25, 0.5, 1.0, 0.625, 1.0, 0.625, 1.0, 0.5, 1.0, 0.375, 1.0, 0.5, 1.0, 0.5, 1.0, 0.375, 1.0, 0.625, 0.25, 0.5, 0.25, 0.5, 0.25, 0.625, 0.25, 0.375, 0.0, 0.5, 0.0, 0.5, 0.25, 0.375, 0.25, 0.375, 1.0, 0.5, 1.0, 0.5, 1.0, 0.375, 1.0, 0.375, 1.0, 0.5, 1.0, 0.5, 1.0, 0.375, 1.0, 0.625, 0.25, 0.5, 0.25, 0.5, 0.25, 0.625, 0.25, 0.375, 0.25, 0.5, 0.25, 0.5, 0.3269, 0.375, 0.3269, 0.625, 0.4231, 0.5, 0.4231, 0.5, 0.3269, 0.625, 0.3269, 0.625, 0.9231, 0.5, 0.9231, 0.5, 0.8269, 0.625, 0.8269, 0.375, 0.9231, 0.5, 0.9231, 0.5, 1.0, 0.375, 1.0, 0.625, 0.25, 0.5, 0.25, 0.5, 0.25, 0.625, 0.25])
me_cube_010.materials.append(mat_material_006)
me_cube_010.update()
me_cube_011 = bpy.data.meshes.new('Cube.011')
me_cube_011.from_pydata([(-0.7104, -0.3712, -0.3624), (-0.7104, -0.2264, 0.1206), (-0.7104, 0.4015, -0.3624), (-0.7104, 0.2567, 0.1206), (1.315, -0.0437, -0.1643), (-0.2477, 0.3238, -0.4482), (0.5104, 0.3206, -0.07439), (0.7183, 0.2759, 0.5277), (-0.1045, 0.3409, 0.1739), (0.331, -0.292, -0.05798), (-0.313, -0.3106, -0.4157), (-0.1697, -0.2934, 0.2064), (0.539, -0.3367, 0.5441), (-1.551, 0.3334, -0.3989), (-1.612, -0.2967, -0.3642), (-1.251, -0.303, 0.1571), (-1.19, 0.3271, 0.1223), (-2.179, 0.3571, 0.1425), (-2.246, -0.1208, 0.1637), (-1.908, -0.1528, 0.5076), (-1.842, 0.3251, 0.4864), (-2.165, 0.2447, 0.8942), (-2.234, -0.04446, 0.908), (-1.967, -0.1026, 1.026), (-1.898, 0.1866, 1.012), (-0.7386, -0.4893, -0.1325), (-0.6825, 0.5177, -0.1094), (-0.2655, -0.465, -0.1146), (0.435, -0.3143, 0.2431), (0.6144, 0.2983, 0.2267), (-0.1432, 0.5544, -0.1236), (-1.466, -0.5338, -0.1178), (-1.349, 0.4784, -0.1292), (-2.099, -0.2847, 0.3266), (-1.989, 0.4846, 0.3232), (-2.111, -0.146, 0.9626), (-2.016, 0.3211, 0.9597)], [], [(26, 2, 13, 32), (4, 7, 12), (2, 5, 10, 0), (4, 12, 28, 9), (8, 3, 1, 11), (6, 29, 7, 4), (27, 11, 1, 25), (6, 4, 9), (8, 11, 12, 7), (6, 9, 10, 5), (27, 10, 9, 28), (29, 6, 5, 30), (26, 3, 8, 30), (32, 13, 17, 34), (25, 1, 15, 31), (1, 3, 16, 15), (2, 0, 14, 13), (19, 20, 24, 23), (31, 15, 19, 33), (15, 16, 20, 19), (13, 14, 18, 17), (35, 23, 24, 36), (17, 18, 22, 21), (34, 17, 21, 36), (33, 19, 23, 35), (18, 33, 35, 22), (20, 34, 36, 24), (22, 35, 36, 21), (14, 31, 33, 18), (0, 25, 31, 14), (16, 32, 34, 20), (2, 26, 30, 5), (7, 29, 30, 8), (11, 27, 28, 12), (10, 27, 25, 0), (3, 26, 32, 16)])
_uv = me_cube_011.uv_layers.new(name='UVMap')
_uv.uv.foreach_set('vector', [0.5, 0.25, 0.375, 0.25, 0.375, 0.25, 0.5, 0.25, 0.625, 0.5, 0.7019, 0.5, 0.7019, 0.75, 0.125, 0.5, 0.2019, 0.5, 0.2019, 0.75, 0.125, 0.75, 0.625, 0.75, 0.625, 0.8269, 0.5, 0.8269, 0.375, 0.8269, 0.7981, 0.5, 0.875, 0.5, 0.875, 0.75, 0.7981, 0.75, 0.375, 0.4231, 0.5, 0.4231, 0.625, 0.4231, 0.375, 0.5, 0.5, 0.9231, 0.625, 0.9231, 0.625, 1.0, 0.5, 1.0, 0.2981, 0.5, 0.375, 0.75, 0.2981, 0.75, 0.7981, 0.5, 0.7981, 0.75, 0.7019, 0.75, 0.7019, 0.5, 0.2981, 0.5, 0.2981, 0.75, 0.2019, 0.75, 0.2019, 0.5, 0.5, 0.9231, 0.375, 0.9231, 0.375, 0.8269, 0.5, 0.8269, 0.5, 0.4231, 0.375, 0.4231, 0.375, 0.3269, 0.5, 0.3269, 0.5, 0.25, 0.625, 0.25, 0.625, 0.3269, 0.5, 0.3269, 0.5, 0.25, 0.375, 0.25, 0.375, 0.25, 0.5, 0.25, 0.5, 1.0, 0.625, 1.0, 0.625, 1.0, 0.5, 1.0, 0.875, 0.75, 0.875, 0.5, 0.875, 0.5, 0.875, 0.75, 0.125, 0.5, 0.125, 0.75, 0.125, 0.75, 0.125, 0.5, 0.875, 0.75, 0.875, 0.5, 0.875, 0.5, 0.875, 0.75, 0.5, 1.0, 0.625, 1.0, 0.625, 1.0, 0.5, 1.0, 0.875, 0.75, 0.875, 0.5, 0.875, 0.5, 0.875, 0.75, 0.125, 0.5, 0.125, 0.75, 0.125, 0.75, 0.125, 0.5, 0.5, 0.0, 0.625, 0.0, 0.625, 0.25, 0.5, 0.25, 0.125, 0.5, 0.125, 0.75, 0.125, 0.75, 0.125, 0.5, 0.5, 0.25, 0.375, 0.25, 0.375, 0.25, 0.5, 0.25, 0.5, 1.0, 0.625, 1.0, 0.625, 1.0, 0.5, 1.0, 0.375, 1.0, 0.5, 1.0, 0.5, 1.0, 0.375, 1.0, 0.625, 0.25, 0.5, 0.25, 0.5, 0.25, 0.625, 0.25, 0.375, 0.0, 0.5, 0.0, 0.5, 0.25, 0.375, 0.25, 0.375, 1.0, 0.5, 1.0, 0.5, 1.0, 0.375, 1.0, 0.375, 1.0, 0.5, 1.0, 0.5, 1.0, 0.375, 1.0, 0.625, 0.25, 0.5, 0.25, 0.5, 0.25, 0.625, 0.25, 0.375, 0.25, 0.5, 0.25, 0.5, 0.3269, 0.375, 0.3269, 0.625, 0.4231, 0.5, 0.4231, 0.5, 0.3269, 0.625, 0.3269, 0.625, 0.9231, 0.5, 0.9231, 0.5, 0.8269, 0.625, 0.8269, 0.375, 0.9231, 0.5, 0.9231, 0.5, 1.0, 0.375, 1.0, 0.625, 0.25, 0.5, 0.25, 0.5, 0.25, 0.625, 0.25])
me_cube_011.materials.append(mat_material_006)
me_cube_011.update()
me_cube_012 = bpy.data.meshes.new('Cube.012')
me_cube_012.from_pydata([(-0.7104, -0.3712, -0.3624), (-0.7104, -0.2264, 0.1206), (-0.7104, 0.4015, -0.3624), (-0.7104, 0.2567, 0.1206), (1.578, -0.08919, 0.02785), (-0.2477, 0.3238, -0.4482), (0.5104, 0.3206, -0.07439), (0.7183, 0.2759, 0.5277), (-0.1045, 0.3409, 0.1739), (0.331, -0.292, -0.05798), (-0.313, -0.3106, -0.4157), (-0.1697, -0.2934, 0.2064), (0.539, -0.3367, 0.5441), (-1.551, 0.3334, -0.3989), (-1.612, -0.2967, -0.3642), (-1.251, -0.303, 0.1571), (-1.19, 0.3271, 0.1223), (-2.179, 0.3571, 0.1425), (-2.246, -0.1208, 0.1637), (-1.908, -0.1528, 0.5076), (-1.842, 0.3251, 0.4864), (-2.165, 0.2447, 0.8942), (-2.234, -0.04446, 0.908), (-1.967, -0.1026, 1.026), (-1.898, 0.1866, 1.012), (-0.7386, -0.4893, -0.1325), (-0.6825, 0.5177, -0.1094), (-0.2655, -0.465, -0.1146), (0.435, -0.3143, 0.2431), (0.6144, 0.2983, 0.2267), (-0.1432, 0.5544, -0.1236), (-1.466, -0.5338, -0.1178), (-1.349, 0.4784, -0.1292), (-2.099, -0.2847, 0.3266), (-1.989, 0.4846, 0.3232), (-2.111, -0.146, 0.9626), (-2.016, 0.3211, 0.9597)], [], [(26, 2, 13, 32), (4, 7, 12), (2, 5, 10, 0), (4, 12, 28, 9), (8, 3, 1, 11), (6, 29, 7, 4), (27, 11, 1, 25), (6, 4, 9), (8, 11, 12, 7), (6, 9, 10, 5), (27, 10, 9, 28), (29, 6, 5, 30), (26, 3, 8, 30), (32, 13, 17, 34), (25, 1, 15, 31), (1, 3, 16, 15), (2, 0, 14, 13), (19, 20, 24, 23), (31, 15, 19, 33), (15, 16, 20, 19), (13, 14, 18, 17), (35, 23, 24, 36), (17, 18, 22, 21), (34, 17, 21, 36), (33, 19, 23, 35), (18, 33, 35, 22), (20, 34, 36, 24), (22, 35, 36, 21), (14, 31, 33, 18), (0, 25, 31, 14), (16, 32, 34, 20), (2, 26, 30, 5), (7, 29, 30, 8), (11, 27, 28, 12), (10, 27, 25, 0), (3, 26, 32, 16)])
_uv = me_cube_012.uv_layers.new(name='UVMap')
_uv.uv.foreach_set('vector', [0.5, 0.25, 0.375, 0.25, 0.375, 0.25, 0.5, 0.25, 0.625, 0.5, 0.7019, 0.5, 0.7019, 0.75, 0.125, 0.5, 0.2019, 0.5, 0.2019, 0.75, 0.125, 0.75, 0.625, 0.75, 0.625, 0.8269, 0.5, 0.8269, 0.375, 0.8269, 0.7981, 0.5, 0.875, 0.5, 0.875, 0.75, 0.7981, 0.75, 0.375, 0.4231, 0.5, 0.4231, 0.625, 0.4231, 0.375, 0.5, 0.5, 0.9231, 0.625, 0.9231, 0.625, 1.0, 0.5, 1.0, 0.2981, 0.5, 0.375, 0.75, 0.2981, 0.75, 0.7981, 0.5, 0.7981, 0.75, 0.7019, 0.75, 0.7019, 0.5, 0.2981, 0.5, 0.2981, 0.75, 0.2019, 0.75, 0.2019, 0.5, 0.5, 0.9231, 0.375, 0.9231, 0.375, 0.8269, 0.5, 0.8269, 0.5, 0.4231, 0.375, 0.4231, 0.375, 0.3269, 0.5, 0.3269, 0.5, 0.25, 0.625, 0.25, 0.625, 0.3269, 0.5, 0.3269, 0.5, 0.25, 0.375, 0.25, 0.375, 0.25, 0.5, 0.25, 0.5, 1.0, 0.625, 1.0, 0.625, 1.0, 0.5, 1.0, 0.875, 0.75, 0.875, 0.5, 0.875, 0.5, 0.875, 0.75, 0.125, 0.5, 0.125, 0.75, 0.125, 0.75, 0.125, 0.5, 0.875, 0.75, 0.875, 0.5, 0.875, 0.5, 0.875, 0.75, 0.5, 1.0, 0.625, 1.0, 0.625, 1.0, 0.5, 1.0, 0.875, 0.75, 0.875, 0.5, 0.875, 0.5, 0.875, 0.75, 0.125, 0.5, 0.125, 0.75, 0.125, 0.75, 0.125, 0.5, 0.5, 0.0, 0.625, 0.0, 0.625, 0.25, 0.5, 0.25, 0.125, 0.5, 0.125, 0.75, 0.125, 0.75, 0.125, 0.5, 0.5, 0.25, 0.375, 0.25, 0.375, 0.25, 0.5, 0.25, 0.5, 1.0, 0.625, 1.0, 0.625, 1.0, 0.5, 1.0, 0.375, 1.0, 0.5, 1.0, 0.5, 1.0, 0.375, 1.0, 0.625, 0.25, 0.5, 0.25, 0.5, 0.25, 0.625, 0.25, 0.375, 0.0, 0.5, 0.0, 0.5, 0.25, 0.375, 0.25, 0.375, 1.0, 0.5, 1.0, 0.5, 1.0, 0.375, 1.0, 0.375, 1.0, 0.5, 1.0, 0.5, 1.0, 0.375, 1.0, 0.625, 0.25, 0.5, 0.25, 0.5, 0.25, 0.625, 0.25, 0.375, 0.25, 0.5, 0.25, 0.5, 0.3269, 0.375, 0.3269, 0.625, 0.4231, 0.5, 0.4231, 0.5, 0.3269, 0.625, 0.3269, 0.625, 0.9231, 0.5, 0.9231, 0.5, 0.8269, 0.625, 0.8269, 0.375, 0.9231, 0.5, 0.9231, 0.5, 1.0, 0.375, 1.0, 0.625, 0.25, 0.5, 0.25, 0.5, 0.25, 0.625, 0.25])
me_cube_012.materials.append(mat_material_006)
me_cube_012.update()
me_cube_013 = bpy.data.meshes.new('Cube.013')
me_cube_013.from_pydata([(-0.7104, -0.3712, -0.3624), (-0.7104, -0.2264, 0.1206), (-0.7104, 0.4015, -0.3624), (-0.7104, 0.2567, 0.1206), (1.578, -0.08919, 0.02785), (-0.2477, 0.3238, -0.4482), (0.5104, 0.3206, -0.07439), (0.7183, 0.2759, 0.5277), (-0.1045, 0.3409, 0.1739), (0.331, -0.292, -0.05798), (-0.313, -0.3106, -0.4157), (-0.1697, -0.2934, 0.2064), (0.539, -0.3367, 0.5441), (-1.551, 0.3334, -0.3989), (-1.612, -0.2967, -0.3642), (-1.251, -0.303, 0.1571), (-1.19, 0.3271, 0.1223), (-2.179, 0.3571, 0.1425), (-2.246, -0.1208, 0.1637), (-1.908, -0.1528, 0.5076), (-1.842, 0.3251, 0.4864), (-2.165, 0.2447, 0.8942), (-2.234, -0.04446, 0.908), (-1.967, -0.1026, 1.026), (-1.898, 0.1866, 1.012), (-0.7386, -0.4893, -0.1325), (-0.6825, 0.5177, -0.1094), (-0.2655, -0.465, -0.1146), (0.435, -0.3143, 0.2431), (0.6144, 0.2983, 0.2267), (-0.1432, 0.5544, -0.1236), (-1.466, -0.5338, -0.1178), (-1.349, 0.4784, -0.1292), (-2.099, -0.2847, 0.3266), (-1.989, 0.4846, 0.3232), (-2.111, -0.146, 0.9626), (-2.016, 0.3211, 0.9597)], [], [(26, 2, 13, 32), (4, 7, 12), (2, 5, 10, 0), (4, 12, 28, 9), (8, 3, 1, 11), (6, 29, 7, 4), (27, 11, 1, 25), (6, 4, 9), (8, 11, 12, 7), (6, 9, 10, 5), (27, 10, 9, 28), (29, 6, 5, 30), (26, 3, 8, 30), (32, 13, 17, 34), (25, 1, 15, 31), (1, 3, 16, 15), (2, 0, 14, 13), (19, 20, 24, 23), (31, 15, 19, 33), (15, 16, 20, 19), (13, 14, 18, 17), (35, 23, 24, 36), (17, 18, 22, 21), (34, 17, 21, 36), (33, 19, 23, 35), (18, 33, 35, 22), (20, 34, 36, 24), (22, 35, 36, 21), (14, 31, 33, 18), (0, 25, 31, 14), (16, 32, 34, 20), (2, 26, 30, 5), (7, 29, 30, 8), (11, 27, 28, 12), (10, 27, 25, 0), (3, 26, 32, 16)])
_uv = me_cube_013.uv_layers.new(name='UVMap')
_uv.uv.foreach_set('vector', [0.5, 0.25, 0.375, 0.25, 0.375, 0.25, 0.5, 0.25, 0.625, 0.5, 0.7019, 0.5, 0.7019, 0.75, 0.125, 0.5, 0.2019, 0.5, 0.2019, 0.75, 0.125, 0.75, 0.625, 0.75, 0.625, 0.8269, 0.5, 0.8269, 0.375, 0.8269, 0.7981, 0.5, 0.875, 0.5, 0.875, 0.75, 0.7981, 0.75, 0.375, 0.4231, 0.5, 0.4231, 0.625, 0.4231, 0.375, 0.5, 0.5, 0.9231, 0.625, 0.9231, 0.625, 1.0, 0.5, 1.0, 0.2981, 0.5, 0.375, 0.75, 0.2981, 0.75, 0.7981, 0.5, 0.7981, 0.75, 0.7019, 0.75, 0.7019, 0.5, 0.2981, 0.5, 0.2981, 0.75, 0.2019, 0.75, 0.2019, 0.5, 0.5, 0.9231, 0.375, 0.9231, 0.375, 0.8269, 0.5, 0.8269, 0.5, 0.4231, 0.375, 0.4231, 0.375, 0.3269, 0.5, 0.3269, 0.5, 0.25, 0.625, 0.25, 0.625, 0.3269, 0.5, 0.3269, 0.5, 0.25, 0.375, 0.25, 0.375, 0.25, 0.5, 0.25, 0.5, 1.0, 0.625, 1.0, 0.625, 1.0, 0.5, 1.0, 0.875, 0.75, 0.875, 0.5, 0.875, 0.5, 0.875, 0.75, 0.125, 0.5, 0.125, 0.75, 0.125, 0.75, 0.125, 0.5, 0.875, 0.75, 0.875, 0.5, 0.875, 0.5, 0.875, 0.75, 0.5, 1.0, 0.625, 1.0, 0.625, 1.0, 0.5, 1.0, 0.875, 0.75, 0.875, 0.5, 0.875, 0.5, 0.875, 0.75, 0.125, 0.5, 0.125, 0.75, 0.125, 0.75, 0.125, 0.5, 0.5, 0.0, 0.625, 0.0, 0.625, 0.25, 0.5, 0.25, 0.125, 0.5, 0.125, 0.75, 0.125, 0.75, 0.125, 0.5, 0.5, 0.25, 0.375, 0.25, 0.375, 0.25, 0.5, 0.25, 0.5, 1.0, 0.625, 1.0, 0.625, 1.0, 0.5, 1.0, 0.375, 1.0, 0.5, 1.0, 0.5, 1.0, 0.375, 1.0, 0.625, 0.25, 0.5, 0.25, 0.5, 0.25, 0.625, 0.25, 0.375, 0.0, 0.5, 0.0, 0.5, 0.25, 0.375, 0.25, 0.375, 1.0, 0.5, 1.0, 0.5, 1.0, 0.375, 1.0, 0.375, 1.0, 0.5, 1.0, 0.5, 1.0, 0.375, 1.0, 0.625, 0.25, 0.5, 0.25, 0.5, 0.25, 0.625, 0.25, 0.375, 0.25, 0.5, 0.25, 0.5, 0.3269, 0.375, 0.3269, 0.625, 0.4231, 0.5, 0.4231, 0.5, 0.3269, 0.625, 0.3269, 0.625, 0.9231, 0.5, 0.9231, 0.5, 0.8269, 0.625, 0.8269, 0.375, 0.9231, 0.5, 0.9231, 0.5, 1.0, 0.375, 1.0, 0.625, 0.25, 0.5, 0.25, 0.5, 0.25, 0.625, 0.25])
me_cube_013.materials.append(mat_material_006)
me_cube_013.update()
me_cube_014 = bpy.data.meshes.new('Cube.014')
me_cube_014.from_pydata([(0.02399, -0.2415, -0.5932), (0.02399, -0.2415, -0.1101), (0.02399, 0.2415, -0.5932), (0.02399, 0.2415, -0.1101), (1.36, -0.5629, -1.982), (0.4867, 0.3086, -0.6789), (1.073, -0.5005, -1.326), (1.334, -0.6022, -0.7521), (0.6299, 0.3258, -0.05691), (0.7923, -1.073, -1.3), (0.4214, -0.3258, -0.6464), (0.5647, -0.3086, -0.02441), (1.053, -1.175, -0.7259)], [], [(0, 1, 3, 2), (4, 7, 12), (2, 5, 10, 0), (4, 12, 9), (8, 3, 1, 11), (6, 7, 4), (10, 11, 1, 0), (6, 4, 9), (8, 11, 12, 7), (6, 9, 10, 5), (11, 10, 9, 12), (7, 6, 5, 8), (2, 3, 8, 5)])
_uv = me_cube_014.uv_layers.new(name='UVMap')
_uv.uv.foreach_set('vector', [0.375, 0.0, 0.625, 0.0, 0.625, 0.25, 0.375, 0.25, 0.625, 0.5, 0.7019, 0.5, 0.7019, 0.75, 0.125, 0.5, 0.2019, 0.5, 0.2019, 0.75, 0.125, 0.75, 0.625, 0.75, 0.625, 0.8269, 0.375, 0.8269, 0.7981, 0.5, 0.875, 0.5, 0.875, 0.75, 0.7981, 0.75, 0.375, 0.4231, 0.625, 0.4231, 0.375, 0.5, 0.375, 0.9231, 0.625, 0.9231, 0.625, 1.0, 0.375, 1.0, 0.2981, 0.5, 0.375, 0.75, 0.2981, 0.75, 0.7981, 0.5, 0.7981, 0.75, 0.7019, 0.75, 0.7019, 0.5, 0.2981, 0.5, 0.2981, 0.75, 0.2019, 0.75, 0.2019, 0.5, 0.625, 0.9231, 0.375, 0.9231, 0.375, 0.8269, 0.625, 0.8269, 0.625, 0.4231, 0.375, 0.4231, 0.375, 0.3269, 0.625, 0.3269, 0.375, 0.25, 0.625, 0.25, 0.625, 0.3269, 0.375, 0.3269])
me_cube_014.materials.append(mat_material_006)
me_cube_014.update()
me_cube_015 = bpy.data.meshes.new('Cube.015')
me_cube_015.from_pydata([(-0.7812, -1.0, -0.9453), (-0.722, -1.0, 0.8587), (-0.7812, -0.704, -0.9453), (-0.5583, -0.6358, 0.709), (0.0, -0.704, -1.419), (0.0, -0.704, 1.0), (0.0, -1.0, -1.419), (0.0, -1.0, 1.0), (-1.0, -1.0, -0.4557), (-0.8395, -0.6521, -0.1941), (0.0, -0.6764, -0.4557), (0.0, -0.3804, -0.4557), (-1.0, -1.0, 0.2722), (-0.639, -0.6163, 0.4396), (0.0, -0.6764, 0.2722), (0.0, -0.3804, 0.2722), (-0.722, -0.704, 0.8587), (-0.8395, -0.6521, -0.104), (-0.2349, -0.6009, 0.7801), (-0.6161, -0.3832, 1.174), (-0.2432, -0.4719, 0.4529), (-0.6562, -0.08518, 0.9918), (-0.889, -0.4559, 0.9981), (-0.9522, -0.2938, 0.7763), (-0.4408, -0.1506, 1.505), (-0.593, 0.1475, 1.397), (-0.7613, -0.2232, 1.558), (-0.9571, -0.06119, 1.436), (-1.22, 0.05455, 1.695), (-1.0, -0.704, 0.2722), (-1.0, -0.704, -0.4557), (-0.2745, -0.4324, -0.1263), (-0.5074, -0.704, -1.111), (-0.2175, -0.4324, -0.2452), (-0.469, -1.0, 0.9082), (-0.469, -0.704, 0.9082), (-0.5074, -1.0, -1.111), (-0.6495, -0.5906, -0.4557), (-0.6495, -0.8866, -0.4557), (-0.6495, -0.5906, 0.2722), (-0.6495, -0.8866, 0.2722), (-0.445, -0.6235, 0.7339), (-0.5003, -0.5657, 0.4443), (-0.7934, -0.4304, 1.06), (-0.8485, -0.2207, 0.8518), (-0.649, -0.1978, 1.539), (-0.8295, 0.01194, 1.422), (-0.6015, -0.5751, -0.287), (-0.6015, -0.5751, 0.1034), (-0.2507, -0.497, -0.1248), (-0.1937, -0.497, -0.2437), (-0.8157, -0.7167, -0.1025), (-0.8157, -0.7167, -0.1926), (-0.5777, -0.6397, -0.2855), (-0.5777, -0.6397, 0.1049), (-0.4255, -0.4921, 0.9772), (-0.7237, -0.5458, 0.8536), (-0.4497, -0.2786, 0.7223), (-0.7956, -0.4551, 0.608), (-0.6744, -0.3932, 0.648), (-0.6192, -0.527, 0.8969)], [], [(12, 1, 16, 29), (40, 34, 1, 12), (35, 16, 1, 34), (32, 4, 6, 36), (60, 55, 19, 43), (32, 37, 11, 4), (36, 38, 8, 0), (0, 8, 30, 2), (17, 48, 54, 51), (38, 40, 12, 8), (8, 12, 29, 30), (41, 3, 16, 35), (3, 13, 29, 16), (20, 18, 5, 15), (42, 20, 15, 39), (44, 23, 27, 46), (55, 57, 21, 19), (59, 58, 23, 44), (58, 56, 22, 23), (27, 26, 28), (43, 19, 24, 45), (23, 22, 26, 27), (19, 21, 25, 24), (24, 25, 28), (25, 46, 27, 28), (26, 45, 24, 28), (17, 9, 30, 29), (33, 31, 15, 11), (47, 33, 11, 37), (48, 17, 29, 39), (31, 48, 39, 15), (9, 47, 37, 30), (22, 43, 45, 26), (57, 59, 44, 21), (21, 44, 46, 25), (13, 42, 39, 29), (18, 41, 35, 5), (10, 14, 40, 38), (48, 31, 49, 54), (6, 10, 38, 36), (2, 30, 37, 32), (56, 60, 43, 22), (2, 32, 36, 0), (5, 35, 34, 7), (14, 7, 34, 40), (53, 54, 49, 50), (52, 51, 54, 53), (33, 47, 53, 50), (47, 9, 52, 53), (9, 17, 51, 52), (31, 33, 50, 49), (3, 41, 60, 56), (20, 42, 59, 57), (13, 3, 56, 58), (42, 13, 58, 59), (18, 20, 57, 55), (41, 18, 55, 60)])
me_cube_015.polygons.foreach_set('material_index', [0, 0, 0, 0, 2, 0, 0, 0, 1, 0, 0, 0, 0, 0, 0, 2, 2, 2, 2, 2, 2, 2, 2, 2, 2, 2, 0, 0, 0, 0, 0, 0, 2, 2, 2, 0, 0, 0, 1, 0, 0, 2, 0, 0, 0, 1, 1, 1, 1, 1, 1, 3, 3, 3, 3, 3, 3])
_uv = me_cube_015.uv_layers.new(name='UVMap')
_uv.uv.foreach_set('vector', [0.5625, 0.0, 0.625, 0.0, 0.625, 0.25, 0.5625, 0.25, 0.5625, 0.9562, 0.625, 0.9562, 0.625, 1.0, 0.5625, 1.0, 0.8312, 0.5, 0.875, 0.5, 0.875, 0.75, 0.8312, 0.75, 0.1688, 0.5, 0.25, 0.5, 0.25, 0.75, 0.1688, 0.75, 0.6071, 0.3037, 0.6091, 0.3464, 0.6091, 0.3464, 0.6071, 0.3037, 0.375, 0.2938, 0.5, 0.2938, 0.5, 0.375, 0.375, 0.375, 0.375, 0.9562, 0.5, 0.9562, 0.5, 1.0, 0.375, 1.0, 0.375, 0.0, 0.5, 0.0, 0.5, 0.25, 0.375, 0.25, 0.548, 0.2701, 0.548, 0.2998, 0.548, 0.2998, 0.548, 0.2701, 0.5, 0.9562, 0.5625, 0.9562, 0.5625, 1.0, 0.5, 1.0, 0.5, 0.0, 0.5625, 0.0, 0.5625, 0.25, 0.5, 0.25, 0.6071, 0.3037, 0.606, 0.2806, 0.625, 0.25, 0.625, 0.2938, 0.606, 0.2806, 0.5808, 0.2763, 0.5625, 0.25, 0.625, 0.25, 0.5781, 0.3504, 0.6091, 0.3464, 0.625, 0.375, 0.5625, 0.375, 0.5799, 0.3023, 0.5781, 0.3504, 0.5625, 0.375, 0.5625, 0.2938, 0.5799, 0.3023, 0.5808, 0.2763, 0.5808, 0.2763, 0.5799, 0.3023, 0.6091, 0.3464, 0.5781, 0.3504, 0.5781, 0.3504, 0.6091, 0.3464, 0.5799, 0.3023, 0.5808, 0.2763, 0.5808, 0.2763, 0.5799, 0.3023, 0.5808, 0.2763, 0.606, 0.2806, 0.606, 0.2806, 0.5808, 0.2763, 0.5808, 0.2763, 0.606, 0.2806, 0.5808, 0.2763, 0.6071, 0.3037, 0.6091, 0.3464, 0.6091, 0.3464, 0.6071, 0.3037, 0.5808, 0.2763, 0.606, 0.2806, 0.606, 0.2806, 0.5808, 0.2763, 0.6091, 0.3464, 0.5781, 0.3504, 0.5781, 0.3504, 0.6091, 0.3464, 0.6091, 0.3464, 0.5781, 0.3504, 0.6091, 0.3464, 0.5781, 0.3504, 0.5799, 0.3023, 0.5808, 0.2763, 0.5781, 0.3504, 0.606, 0.2806, 0.6071, 0.3037, 0.6091, 0.3464, 0.606, 0.2806, 0.548, 0.2701, 0.5145, 0.2701, 0.5, 0.25, 0.5625, 0.25, 0.5145, 0.3549, 0.548, 0.3549, 0.5625, 0.375, 0.5, 0.375, 0.5145, 0.2998, 0.5145, 0.3549, 0.5, 0.375, 0.5, 0.2938, 0.548, 0.2998, 0.548, 0.2701, 0.5625, 0.25, 0.5625, 0.2938, 0.548, 0.3549, 0.548, 0.2998, 0.5625, 0.2938, 0.5625, 0.375, 0.5145, 0.2701, 0.5145, 0.2998, 0.5, 0.2938, 0.5, 0.25, 0.606, 0.2806, 0.6071, 0.3037, 0.6071, 0.3037, 0.606, 0.2806, 0.5781, 0.3504, 0.5799, 0.3023, 0.5799, 0.3023, 0.5781, 0.3504, 0.5781, 0.3504, 0.5799, 0.3023, 0.5799, 0.3023, 0.5781, 0.3504, 0.5808, 0.2763, 0.5799, 0.3023, 0.5625, 0.2938, 0.5625, 0.25, 0.6091, 0.3464, 0.6071, 0.3037, 0.625, 0.2938, 0.625, 0.375, 0.5, 0.875, 0.5625, 0.875, 0.5625, 0.9562, 0.5, 0.9562, 0.548, 0.2998, 0.548, 0.3549, 0.548, 0.3549, 0.548, 0.2998, 0.375, 0.875, 0.5, 0.875, 0.5, 0.9562, 0.375, 0.9562, 0.375, 0.25, 0.5, 0.25, 0.5, 0.2938, 0.375, 0.2938, 0.606, 0.2806, 0.6071, 0.3037, 0.6071, 0.3037, 0.606, 0.2806, 0.125, 0.5, 0.1688, 0.5, 0.1688, 0.75, 0.125, 0.75, 0.75, 0.5, 0.8312, 0.5, 0.8312, 0.75, 0.75, 0.75, 0.5625, 0.875, 0.625, 0.875, 0.625, 0.9562, 0.5625, 0.9562, 0.5145, 0.2998, 0.548, 0.2998, 0.548, 0.3549, 0.5145, 0.3549, 0.5145, 0.2701, 0.548, 0.2701, 0.548, 0.2998, 0.5145, 0.2998, 0.5145, 0.3549, 0.5145, 0.2998, 0.5145, 0.2998, 0.5145, 0.3549, 0.5145, 0.2998, 0.5145, 0.2701, 0.5145, 0.2701, 0.5145, 0.2998, 0.5145, 0.2701, 0.548, 0.2701, 0.548, 0.2701, 0.5145, 0.2701, 0.548, 0.3549, 0.5145, 0.3549, 0.5145, 0.3549, 0.548, 0.3549, 0.606, 0.2806, 0.6071, 0.3037, 0.6071, 0.3037, 0.606, 0.2806, 0.5781, 0.3504, 0.5799, 0.3023, 0.5799, 0.3023, 0.5781, 0.3504, 0.5808, 0.2763, 0.606, 0.2806, 0.606, 0.2806, 0.5808, 0.2763, 0.5799, 0.3023, 0.5808, 0.2763, 0.5808, 0.2763, 0.5799, 0.3023, 0.6091, 0.3464, 0.5781, 0.3504, 0.5781, 0.3504, 0.6091, 0.3464, 0.6071, 0.3037, 0.6091, 0.3464, 0.6091, 0.3464, 0.6071, 0.3037])
me_cube_015.materials.append(mat_material_007)
me_cube_015.materials.append(mat_material_008)
me_cube_015.materials.append(mat_material_009)
me_cube_015.materials.append(mat_material_010)
me_cube_015.update()

# ---- objects
ob_cube = bpy.data.objects.new('Cube', me_cube_001)
ob_cube_001 = bpy.data.objects.new('Cube.001', me_cube_002)
ob_cube_002 = bpy.data.objects.new('Cube.002', me_cube_003)
ob_cube_003 = bpy.data.objects.new('Cube.003', me_cube_004)
ob_cube_006 = bpy.data.objects.new('Cube.006', me_cube_007)
ob_cube_007 = bpy.data.objects.new('Cube.007', me_cube_008)
ob_cube_004 = bpy.data.objects.new('Cube.004', me_cube_009)
ob_cube_005 = bpy.data.objects.new('Cube.005', me_cube_010)
ob_cube_008 = bpy.data.objects.new('Cube.008', me_cube_011)
ob_cube_009 = bpy.data.objects.new('Cube.009', me_cube_012)
ob_cube_010 = bpy.data.objects.new('Cube.010', me_cube_013)
ob_cube_011 = bpy.data.objects.new('Cube.011', me_cube_014)
ob_cube_012 = bpy.data.objects.new('Cube.012', me_cube_015)

# ---- transforms, parenting, visibility, modifiers, constraints
ob_cube.location = (0.0, 0.0, 3.816)
ob_cube.scale = (0.5279, 0.5279, 0.5279)
_m = ob_cube.modifiers.new('Mirror', 'MIRROR')
_m.use_axis = (False, True, False)
_m.use_clip = True
ob_cube_001.location = (0.003171, -0.04427, 5.171)
ob_cube_001.rotation_euler = (0.0, -0.0, -0.09769)
ob_cube_001.scale = (0.1725, 0.1725, 0.1725)
ob_cube_002.location = (0.01806, 0.03122, 5.177)
ob_cube_002.rotation_euler = (0.0, -0.0, -0.04714)
ob_cube_002.scale = (0.2406, 0.2406, 0.2406)
ob_cube_003.location = (0.07226, -0.2622, 4.95)
ob_cube_003.rotation_euler = (-2.771, 0.9435, -1.114)
ob_cube_003.scale = (0.1951, 0.1951, 0.1951)
ob_cube_006.location = (-0.1647, 0.2044, 4.693)
ob_cube_006.rotation_euler = (-4.145, 1.42, -4.697)
ob_cube_006.scale = (0.216, 0.2621, 0.3373)
ob_cube_007.location = (0.08478, -0.04833, 5.157)
ob_cube_007.rotation_euler = (0.0, -0.0, 1.484)
ob_cube_007.scale = (0.2406, 0.2406, 0.2406)
ob_cube_004.location = (-0.05131, 0.2906, 4.77)
ob_cube_004.rotation_euler = (-4.145, 1.42, -5.151)
ob_cube_004.scale = (0.1748, 0.1748, 0.1748)
ob_cube_005.location = (0.1174, 0.2906, 4.77)
ob_cube_005.rotation_euler = (-4.328, 1.346, -6.106)
ob_cube_005.scale = (0.1761, 0.2373, 0.1749)
ob_cube_008.location = (-0.1966, 0.02505, 4.619)
ob_cube_008.rotation_euler = (-4.145, 1.42, -4.072)
ob_cube_008.scale = (0.2416, 0.2931, 0.3772)
ob_cube_009.location = (-0.1966, -0.16, 4.696)
ob_cube_009.rotation_euler = (-4.145, 1.42, -3.508)
ob_cube_009.scale = (0.2048, 0.2485, 0.3197)
ob_cube_010.location = (-0.07665, -0.286, 4.716)
ob_cube_010.rotation_euler = (-4.145, 1.42, -2.846)
ob_cube_010.scale = (0.1776, 0.2155, 0.2773)
ob_cube_011.location = (0.08478, -0.04833, 5.157)
ob_cube_011.rotation_euler = (0.0, -0.0, 0.9595)
ob_cube_011.scale = (0.1901, 0.1901, 0.1901)
ob_cube_012.location = (0.8103, 1.351, 4.821)
ob_cube_012.rotation_euler = (0.0, -0.0, 4.712)
ob_cube_012.scale = (0.2645, 0.2645, 0.2645)
_m = ob_cube_012.modifiers.new('Mirror', 'MIRROR')
_m.use_clip = True

# ---- collection membership
col_collection.objects.link(ob_cube)
col_collection.objects.link(ob_cube_001)
col_collection.objects.link(ob_cube_002)
col_collection.objects.link(ob_cube_003)
col_collection.objects.link(ob_cube_006)
col_collection.objects.link(ob_cube_007)
col_collection.objects.link(ob_cube_004)
col_collection.objects.link(ob_cube_005)
col_collection.objects.link(ob_cube_008)
col_collection.objects.link(ob_cube_009)
col_collection.objects.link(ob_cube_010)
col_collection.objects.link(ob_cube_011)
col_collection.objects.link(ob_cube_012)

# ---- scene / render settings (as saved in the file)
scene.frame_start = 1; scene.frame_end = 250; scene.frame_set(1)
scene.render.engine = 'BLENDER_EEVEE_NEXT'
scene.cycles.sampling_pattern = 'TABULATED_SOBOL'
scene.eevee.ray_tracing_options.trace_max_roughness = 0.0
bpy.context.view_layer.update()

# ---- added for rendering (the .blend has no active camera and no usable light): camera, sun
cam_auto = bpy.data.cameras.new('AutoCamera')
cam_auto.lens = 50.0
cam_auto.sensor_width = 36.0
cam_auto.clip_end = 1000.0
ob_auto_camera = bpy.data.objects.new('AutoCamera', cam_auto)
scene.collection.objects.link(ob_auto_camera)
ob_auto_camera.location = (5.28083, -6.08969, 7.34781)
ob_auto_camera.rotation_euler = (1.09748, -7.21219e-08, 0.694738)
scene.camera = ob_auto_camera
light_auto_sun = bpy.data.lights.new('AutoSun', 'SUN')
light_auto_sun.energy = 3.0
light_auto_sun.angle = 0.0523599
ob_auto_sun = bpy.data.objects.new('AutoSun', light_auto_sun)
scene.collection.objects.link(ob_auto_sun)
ob_auto_sun.rotation_euler = (0.872665, 0.174533, 0.523599)
bpy.context.view_layer.update()
